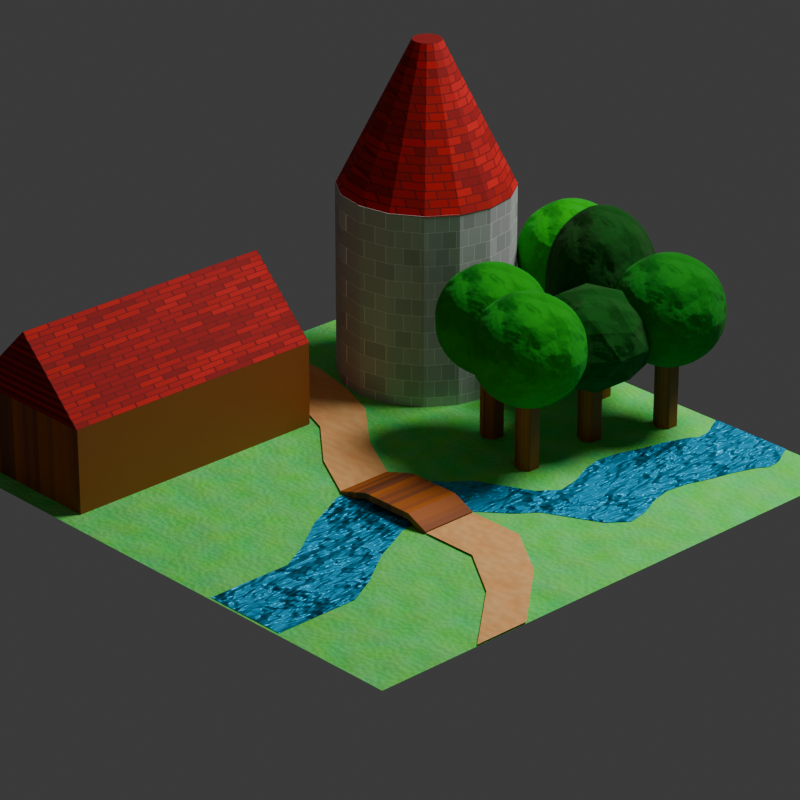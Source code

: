 # Source: icon.blend  (saved by Blender 4.0.36; exported with 4.5.12 LTS)
import bpy
from mathutils import Matrix  # noqa: F401  (used for matrix-valued properties, if any)

bpy.ops.wm.read_factory_settings(use_empty=True)
scene = bpy.context.scene
scene.name = 'Scene'

# ---- collections
col_collection = bpy.data.collections.new('Collection'); scene.collection.children.link(col_collection)

# ---- materials (node trees are filled in below, after node groups)
mat_grass = bpy.data.materials.new('Grass')
mat_grass.use_transparent_shadow = False
mat_wood_log = bpy.data.materials.new('Wood Log')
mat_wood_log.use_transparent_shadow = False
mat_red_roof_2 = bpy.data.materials.new('Red Roof 2')
mat_red_roof_2.use_transparent_shadow = False
mat_water = bpy.data.materials.new('Water')
mat_water.use_transparent_shadow = False
mat_brick = bpy.data.materials.new('Brick')
mat_brick.use_transparent_shadow = False
mat_red_roof = bpy.data.materials.new('Red Roof')
mat_red_roof.use_transparent_shadow = False
mat_tree = bpy.data.materials.new('Tree')
mat_tree.use_transparent_shadow = False
mat_road = bpy.data.materials.new('Road')
mat_road.use_transparent_shadow = False

# ---- material node trees
mat_grass.use_nodes = True; mat_grass.node_tree.nodes.clear()
_N = mat_grass.node_tree.nodes; _L = mat_grass.node_tree.links
n0 = _N.new('ShaderNodeBsdfPrincipled'); n0.name = 'Principled BSDF'; n0.location = (10, 300)
n0.inputs[2].default_value = 1.0
n0.inputs[3].default_value = 1.45
n1 = _N.new('ShaderNodeOutputMaterial'); n1.name = 'Material Output'; n1.location = (300, 300)
n2 = _N.new('ShaderNodeMix'); n2.name = 'Mix'; n2.location = (-165, 309)
n2.data_type = 'RGBA'
n2.inputs[0].default_value = 0.3
n2.inputs[6].default_value = (0.002942, 1.0, 0.0, 1.0)
n3 = _N.new('ShaderNodeBump'); n3.name = 'Bump'; n3.location = (-165, 72)
n3.inputs[0].default_value = 0.2
n3.inputs[1].default_value = 1.0
n3.inputs[2].default_value = 1.0
n4 = _N.new('ShaderNodeTexNoise'); n4.name = 'Noise Texture'; n4.location = (-384, 288)
n4.inputs[2].default_value = 23.8
n4.inputs[4].default_value = 0.5083
n4.inputs[5].default_value = 5.2
_L.new(n0.outputs[0], n1.inputs[0])
_L.new(n4.outputs[1], n2.inputs[7])
_L.new(n2.outputs[2], n0.inputs[0])
_L.new(n4.outputs[0], n3.inputs[3])
_L.new(n3.outputs[0], n0.inputs[5])
n1.is_active_output = True
mat_wood_log.use_nodes = True; mat_wood_log.node_tree.nodes.clear()
_N = mat_wood_log.node_tree.nodes; _L = mat_wood_log.node_tree.links
n0 = _N.new('ShaderNodeBsdfPrincipled'); n0.name = 'Principled BSDF'; n0.location = (10, 300)
n0.inputs[2].default_value = 0.7
n0.inputs[3].default_value = 1.45
n1 = _N.new('ShaderNodeTexBrick'); n1.name = 'Brick Texture'; n1.location = (-186, 286)
n1.inputs[1].default_value = (0.5604, 0.136, 0.003842, 1.0)
n1.inputs[2].default_value = (0.1966, 0.0521, 0.01889, 1.0)
n1.inputs[5].default_value = 0.0
n1.inputs[6].default_value = 0.0
n1.inputs[8].default_value = 11.5
n2 = _N.new('ShaderNodeMapping'); n2.name = 'Mapping'; n2.location = (-351, 221)
n2.inputs[2].default_value = (0.0, 0.0, 1.571)
n3 = _N.new('ShaderNodeTexCoord'); n3.name = 'Texture Coordinate'; n3.location = (-506, 218)
n4 = _N.new('ShaderNodeOutputMaterial'); n4.name = 'Material Output'; n4.location = (300, 300)
_L.new(n0.outputs[0], n4.inputs[0])
_L.new(n1.outputs[0], n0.inputs[0])
_L.new(n3.outputs[0], n2.inputs[0])
_L.new(n2.outputs[0], n1.inputs[0])
n4.is_active_output = True
mat_red_roof_2.use_nodes = True; mat_red_roof_2.node_tree.nodes.clear()
_N = mat_red_roof_2.node_tree.nodes; _L = mat_red_roof_2.node_tree.links
n0 = _N.new('ShaderNodeBsdfPrincipled'); n0.name = 'Principled BSDF'; n0.location = (10, 300)
n0.inputs[2].default_value = 0.8
n0.inputs[3].default_value = 1.45
n1 = _N.new('ShaderNodeOutputMaterial'); n1.name = 'Material Output'; n1.location = (300, 300)
n2 = _N.new('ShaderNodeTexBrick'); n2.name = 'Brick Texture'; n2.location = (-359, 287)
n2.inputs[1].default_value = (1.0, 1.0, 1.0, 1.0)
n2.inputs[2].default_value = (0.1511, 0.1511, 0.1511, 1.0)
n3 = _N.new('ShaderNodeMix'); n3.name = 'Mix'; n3.location = (-170, 270)
n3.data_type = 'RGBA'
n3.blend_type = 'VALUE'
n3.inputs[6].default_value = (0.4999, 0.0, 0.0, 1.0)
n4 = _N.new('ShaderNodeMapping'); n4.name = 'Mapping'; n4.location = (-549, 264)
n4.vector_type = 'TEXTURE'
n4.inputs[2].default_value = (0.0, 1.571, 0.0)
n5 = _N.new('ShaderNodeTexCoord'); n5.name = 'Texture Coordinate'; n5.location = (-741, 231)
_L.new(n0.outputs[0], n1.inputs[0])
_L.new(n4.outputs[0], n2.inputs[0])
_L.new(n3.outputs[2], n0.inputs[0])
_L.new(n2.outputs[0], n3.inputs[7])
_L.new(n5.outputs[0], n4.inputs[0])
n1.is_active_output = True
mat_water.use_nodes = True; mat_water.node_tree.nodes.clear()
_N = mat_water.node_tree.nodes; _L = mat_water.node_tree.links
n0 = _N.new('ShaderNodeBsdfPrincipled'); n0.name = 'Principled BSDF'; n0.location = (10, 300)
n0.inputs[0].default_value = (0.0, 0.577, 1.0, 1.0)
n0.inputs[1].default_value = 0.5
n0.inputs[3].default_value = 1.45
n1 = _N.new('ShaderNodeOutputMaterial'); n1.name = 'Material Output'; n1.location = (300, 300)
n2 = _N.new('ShaderNodeBump'); n2.name = 'Bump'; n2.location = (-165, 158)
n2.inputs[0].default_value = 0.8
n2.inputs[1].default_value = 1.0
n2.inputs[2].default_value = 1.0
n3 = _N.new('ShaderNodeTexNoise'); n3.name = 'Noise Texture'; n3.location = (-345, 238)
n3.inputs[3].default_value = 3.0
n3.inputs[5].default_value = 2.4
n3.inputs[8].default_value = 0.1
_L.new(n0.outputs[0], n1.inputs[0])
_L.new(n3.outputs[0], n2.inputs[3])
_L.new(n2.outputs[0], n0.inputs[5])
n1.is_active_output = True
mat_brick.use_nodes = True; mat_brick.node_tree.nodes.clear()
_N = mat_brick.node_tree.nodes; _L = mat_brick.node_tree.links
n0 = _N.new('ShaderNodeBsdfPrincipled'); n0.name = 'Principled BSDF'; n0.location = (10, 300)
n0.inputs[2].default_value = 1.0
n0.inputs[3].default_value = 1.45
n1 = _N.new('ShaderNodeOutputMaterial'); n1.name = 'Material Output'; n1.location = (300, 300)
n2 = _N.new('ShaderNodeTexBrick'); n2.name = 'Brick Texture'; n2.location = (-243, 315)
n2.inputs[1].default_value = (0.385, 0.385, 0.385, 1.0)
n2.inputs[2].default_value = (0.5343, 0.5343, 0.5343, 1.0)
n2.inputs[3].default_value = (1.0, 1.0, 1.0, 1.0)
n2.inputs[4].default_value = 12.0
n2.inputs[5].default_value = 0.01
n2.inputs[6].default_value = 0.2
n2.inputs[7].default_value = 0.1
n2.inputs[8].default_value = 0.9
n2.inputs[9].default_value = 1.0
n3 = _N.new('ShaderNodeMapping'); n3.name = 'Mapping'; n3.location = (-418, 289)
n3.inputs[2].default_value = (1.571, 1.222, 0.0)
n4 = _N.new('ShaderNodeTexCoord'); n4.name = 'Texture Coordinate'; n4.location = (-580, 256)
_L.new(n0.outputs[0], n1.inputs[0])
_L.new(n2.outputs[0], n0.inputs[0])
_L.new(n4.outputs[0], n3.inputs[0])
_L.new(n3.outputs[0], n2.inputs[0])
n1.is_active_output = True
mat_red_roof.use_nodes = True; mat_red_roof.node_tree.nodes.clear()
_N = mat_red_roof.node_tree.nodes; _L = mat_red_roof.node_tree.links
n0 = _N.new('ShaderNodeBsdfPrincipled'); n0.name = 'Principled BSDF'; n0.location = (10, 300)
n0.inputs[2].default_value = 0.8
n0.inputs[3].default_value = 1.45
n1 = _N.new('ShaderNodeOutputMaterial'); n1.name = 'Material Output'; n1.location = (300, 300)
n2 = _N.new('ShaderNodeTexBrick'); n2.name = 'Brick Texture'; n2.location = (-359, 287)
n2.inputs[1].default_value = (1.0, 1.0, 1.0, 1.0)
n2.inputs[2].default_value = (0.1511, 0.1511, 0.1511, 1.0)
n3 = _N.new('ShaderNodeMix'); n3.name = 'Mix'; n3.location = (-170, 270)
n3.data_type = 'RGBA'
n3.blend_type = 'VALUE'
n3.inputs[6].default_value = (0.4999, 0.0, 0.0, 1.0)
n4 = _N.new('ShaderNodeMapping'); n4.name = 'Mapping'; n4.location = (-549, 264)
n4.vector_type = 'TEXTURE'
n4.inputs[2].default_value = (1.571, 0.0, 1.309)
n5 = _N.new('ShaderNodeTexCoord'); n5.name = 'Texture Coordinate'; n5.location = (-741, 231)
_L.new(n0.outputs[0], n1.inputs[0])
_L.new(n4.outputs[0], n2.inputs[0])
_L.new(n3.outputs[2], n0.inputs[0])
_L.new(n2.outputs[0], n3.inputs[7])
_L.new(n5.outputs[0], n4.inputs[0])
n1.is_active_output = True
mat_tree.use_nodes = True; mat_tree.node_tree.nodes.clear()
_N = mat_tree.node_tree.nodes; _L = mat_tree.node_tree.links
n0 = _N.new('ShaderNodeBsdfPrincipled'); n0.name = 'Principled BSDF'; n0.location = (10, 300)
n0.inputs[2].default_value = 1.0
n0.inputs[3].default_value = 1.45
n1 = _N.new('ShaderNodeOutputMaterial'); n1.name = 'Material Output'; n1.location = (300, 300)
n2 = _N.new('ShaderNodeMix'); n2.name = 'Mix'; n2.location = (-215, 280)
n2.data_type = 'RGBA'
n2.blend_type = 'MULTIPLY'
n2.inputs[0].default_value = 1.0
n2.inputs[6].default_value = (0.0, 0.4994, 0.02826, 1.0)
n3 = _N.new('ShaderNodeValToRGB'); n3.name = 'Color Ramp'; n3.location = (-489, 255)
while len(n3.color_ramp.elements) > 1: n3.color_ramp.elements.remove(n3.color_ramp.elements[-1])
n3.color_ramp.elements[0].position = 0.0; n3.color_ramp.elements[0].color = (0.003609, 1.0, 0.0, 1.0)
_e = n3.color_ramp.elements.new(0.2818); _e.color = (1.0, 0.01648, 0.006116, 1.0)
_e = n3.color_ramp.elements.new(0.7273); _e.color = (1.0, 0.9466, 0.05913, 1.0)
_e = n3.color_ramp.elements.new(1.0); _e.color = (0.0, 0.2005, 0.003225, 1.0)
n4 = _N.new('ShaderNodeObjectInfo'); n4.name = 'Object Info'; n4.location = (-668, 238)
n5 = _N.new('ShaderNodeBump'); n5.name = 'Bump'; n5.location = (-214, 28)
n5.width = 176
n5.inputs[0].default_value = 0.22
n5.inputs[1].default_value = 1.0
n5.inputs[2].default_value = 1.0
n6 = _N.new('ShaderNodeTexNoise'); n6.name = 'Noise Texture'; n6.location = (-402, 27)
n6.inputs[3].default_value = 3.0
n6.inputs[4].default_value = 0.2
n6.inputs[5].default_value = 2.6
n6.inputs[8].default_value = 0.1
_L.new(n0.outputs[0], n1.inputs[0])
_L.new(n2.outputs[2], n0.inputs[0])
_L.new(n4.outputs[5], n3.inputs[0])
_L.new(n3.outputs[0], n2.inputs[7])
_L.new(n6.outputs[0], n5.inputs[3])
_L.new(n5.outputs[0], n0.inputs[5])
n1.is_active_output = True
mat_road.use_nodes = True; mat_road.node_tree.nodes.clear()
_N = mat_road.node_tree.nodes; _L = mat_road.node_tree.links
n0 = _N.new('ShaderNodeOutputMaterial'); n0.name = 'Material Output'; n0.location = (300, 300)
n1 = _N.new('ShaderNodeBsdfPrincipled'); n1.name = 'Principled BSDF'; n1.location = (10, 300)
n1.inputs[2].default_value = 1.0
n1.inputs[3].default_value = 1.45
n2 = _N.new('ShaderNodeMix'); n2.name = 'Mix'; n2.location = (-185, 254)
n2.data_type = 'RGBA'
n2.blend_type = 'SOFT_LIGHT'
n2.inputs[6].default_value = (1.0, 0.4988, 0.1744, 1.0)
n3 = _N.new('ShaderNodeBump'); n3.name = 'Bump'; n3.location = (-189, -4)
n3.inputs[0].default_value = 0.1
n3.inputs[1].default_value = 1.0
n3.inputs[2].default_value = 1.0
n4 = _N.new('ShaderNodeTexNoise'); n4.name = 'Noise Texture'; n4.location = (-386, 192)
n4.noise_dimensions = '2D'
n4.inputs[4].default_value = 0.85
_L.new(n1.outputs[0], n0.inputs[0])
_L.new(n2.outputs[2], n1.inputs[0])
_L.new(n4.outputs[0], n2.inputs[7])
_L.new(n4.outputs[0], n3.inputs[3])
_L.new(n3.outputs[0], n1.inputs[5])
n0.is_active_output = True

# ---- world
world_world = bpy.data.worlds.new('World'); scene.world = world_world
world_world.use_nodes = True; world_world.node_tree.nodes.clear()
_N = world_world.node_tree.nodes; _L = world_world.node_tree.links
n0 = _N.new('ShaderNodeOutputWorld'); n0.name = 'World Output'; n0.location = (300, 300)
n1 = _N.new('ShaderNodeBackground'); n1.name = 'Background'; n1.location = (10, 300)
n1.inputs[0].default_value = (0.05088, 0.05088, 0.05088, 1.0)
_L.new(n1.outputs[0], n0.inputs[0])
n0.is_active_output = True
world_world.color = (0.05088, 0.05088, 0.05088)
world_world.use_sun_shadow = False
world_world.sun_shadow_jitter_overblur = 0.0

# ---- cameras
cam_camera = bpy.data.cameras.new('Camera')
cam_camera.clip_end = 100.0
cam_camera.lens = 160.0
cam_camera.ortho_scale = 7.314

# ---- lights
light_light = bpy.data.lights.new('Light', 'POINT')
light_light.transmission_factor = 0.0
light_light.use_soft_falloff = False
light_light.energy = 800.0
light_light.shadow_soft_size = 1.0
light_light.shadow_maximum_resolution = 0.006
light_light.use_absolute_resolution = True

# ---- meshes
me_plane = bpy.data.meshes.new('Plane')
me_plane.from_pydata([(-1.0, -1.0, 0.0), (1.0, -1.0, 0.0), (-1.0, 1.0, 0.0), (1.0, 1.0, 0.0)], [], [(0, 1, 3, 2)])
_uv = me_plane.uv_layers.new(name='UVMap')
_uv.uv.foreach_set('vector', [0.0, 0.0, 1.0, 0.0, 1.0, 1.0, 0.0, 1.0])
me_plane.materials.append(mat_grass)
me_plane.update()
me_cube = bpy.data.meshes.new('Cube')
me_cube.from_pydata([(-0.25, -0.25, -0.25), (-0.25, -0.25, 0.25), (-0.25, 0.25, -0.25), (-0.25, 0.25, 0.25), (0.25, -0.25, -0.25), (0.25, -0.25, 0.25), (0.25, 0.25, -0.25), (0.25, 0.25, 0.25)], [], [(0, 1, 3, 2), (2, 3, 7, 6), (6, 7, 5, 4), (4, 5, 1, 0), (2, 6, 4, 0), (7, 3, 1, 5)])
_uv = me_cube.uv_layers.new(name='UVMap')
_uv.uv.foreach_set('vector', [0.375, 0.0, 0.625, 0.0, 0.625, 0.25, 0.375, 0.25, 0.375, 0.25, 0.625, 0.25, 0.625, 0.5, 0.375, 0.5, 0.375, 0.5, 0.625, 0.5, 0.625, 0.75, 0.375, 0.75, 0.375, 0.75, 0.625, 0.75, 0.625, 1.0, 0.375, 1.0, 0.125, 0.5, 0.375, 0.5, 0.375, 0.75, 0.125, 0.75, 0.625, 0.5, 0.875, 0.5, 0.875, 0.75, 0.625, 0.75])
me_cube.materials.append(mat_wood_log)
me_cube.update()
me_plane_001 = bpy.data.meshes.new('Plane.001')
me_plane_001.from_pydata([(-0.25, -0.25, 0.0), (0.25, -0.25, 0.0), (0.0, -0.001804, 1.101e-08), (-0.25, -0.25, 0.9532), (0.25, -0.25, 0.9532), (0.0, -0.001804, 0.9532)], [], [(0, 2, 1), (3, 4, 5), (1, 2, 5, 4), (0, 1, 4, 3), (2, 0, 3, 5)])
_uv = me_plane_001.uv_layers.new(name='UVMap')
_uv.uv.foreach_set('vector', [7.068e-05, 0.5, 0.35, 0.9999, 0.35, 7.068e-05, 1.0, 0.5, 0.65, 7.068e-05, 0.65, 0.9999, 0.35, 7.068e-05, 0.35, 0.9999, 0.65, 0.9999, 0.65, 7.068e-05, 7.068e-05, 0.5, 0.35, 7.068e-05, 0.65, 7.068e-05, 1.0, 0.5, 0.35, 0.9999, 7.068e-05, 0.5, 1.0, 0.5, 0.65, 0.9999])
me_plane_001.materials.append(mat_red_roof_2)
me_plane_001.update()
me_plane_003 = bpy.data.meshes.new('Plane.003')
me_plane_003.from_pydata([(-0.15, -0.15, 0.0), (0.15, -0.15, 0.0), (-0.15, 0.15, 0.0), (0.15, 0.15, 0.0), (-0.2053, 0.2577, 0.0), (0.09468, 0.2577, 0.0), (-0.3029, 0.399, 0.0), (-0.002866, 0.399, 0.0), (-0.3553, 0.5125, 0.0), (-0.05528, 0.5125, 0.0), (-0.38, 0.5591, 0.0), (-0.08003, 0.5591, 0.0), (-0.3888, 0.6697, 0.0), (-0.08876, 0.6697, 0.0), (-0.3713, 0.7658, 0.0), (-0.07129, 0.7658, 0.0), (-0.2679, 0.8503, 0.0), (0.03207, 0.8503, 0.0), (-0.2272, 0.8852, 0.0), (0.07284, 0.8852, 0.0), (-0.1762, 0.9507, 0.0), (0.1238, 0.9507, 0.0), (-0.1049, 0.9871, 0.0), (0.1951, 0.9871, 0.0), (0.008689, 1.044, 0.0), (0.3087, 1.044, 0.0), (0.05964, 1.109, 0.0), (0.3596, 1.109, 0.0), (0.04509, 1.187, 0.0), (0.3451, 1.187, 0.0), (0.007234, 1.274, 0.0), (0.3072, 1.274, 0.0), (-0.008781, 1.344, 0.0), (0.2912, 1.344, 0.0), (0.00141, 1.427, 0.0), (0.3014, 1.427, 0.0), (0.02907, 1.513, 0.0), (0.3291, 1.513, 0.0), (0.04509, 1.584, 0.0), (0.3451, 1.584, 0.0), (0.07566, 1.673, 0.0), (0.3757, 1.673, 0.0), (0.0975, 1.706, 0.0), (0.3975, 1.706, 0.0), (0.09459, 1.746, 0.0), (0.3946, 1.746, 0.0), (0.08439, 1.773, 0.0), (0.3844, 1.773, 0.0), (0.07129, 1.795, 0.0), (0.3713, 1.795, 0.0), (0.048, 1.842, 0.0), (0.348, 1.842, 0.0)], [], [(0, 1, 3, 2), (2, 3, 5, 4), (4, 5, 7, 6), (6, 7, 9, 8), (8, 9, 11, 10), (10, 11, 13, 12), (12, 13, 15, 14), (14, 15, 17, 16), (16, 17, 19, 18), (18, 19, 21, 20), (20, 21, 23, 22), (22, 23, 25, 24), (24, 25, 27, 26), (26, 27, 29, 28), (28, 29, 31, 30), (30, 31, 33, 32), (32, 33, 35, 34), (34, 35, 37, 36), (36, 37, 39, 38), (38, 39, 41, 40), (40, 41, 43, 42), (42, 43, 45, 44), (44, 45, 47, 46), (46, 47, 49, 48), (48, 49, 51, 50)])
_uv = me_plane_003.uv_layers.new(name='UVMap')
_uv.uv.foreach_set('vector', [0.0, 0.0, 1.0, 0.0, 1.0, 1.0, 0.0, 1.0, 0.0, 1.0, 1.0, 1.0, 1.0, 1.0, 0.0, 1.0, 0.0, 1.0, 1.0, 1.0, 1.0, 1.0, 0.0, 1.0, 0.0, 1.0, 1.0, 1.0, 1.0, 1.0, 0.0, 1.0, 0.0, 1.0, 1.0, 1.0, 1.0, 1.0, 0.0, 1.0, 0.0, 1.0, 1.0, 1.0, 1.0, 1.0, 0.0, 1.0, 0.0, 1.0, 1.0, 1.0, 1.0, 1.0, 0.0, 1.0, 0.0, 1.0, 1.0, 1.0, 1.0, 1.0, 0.0, 1.0, 0.0, 1.0, 1.0, 1.0, 1.0, 1.0, 0.0, 1.0, 0.0, 1.0, 1.0, 1.0, 1.0, 1.0, 0.0, 1.0, 0.0, 1.0, 1.0, 1.0, 1.0, 1.0, 0.0, 1.0, 0.0, 1.0, 1.0, 1.0, 1.0, 1.0, 0.0, 1.0, 0.0, 1.0, 1.0, 1.0, 1.0, 1.0, 0.0, 1.0, 0.0, 1.0, 1.0, 1.0, 1.0, 1.0, 0.0, 1.0, 0.0, 1.0, 1.0, 1.0, 1.0, 1.0, 0.0, 1.0, 0.0, 1.0, 1.0, 1.0, 1.0, 1.0, 0.0, 1.0, 0.0, 1.0, 1.0, 1.0, 1.0, 1.0, 0.0, 1.0, 0.0, 1.0, 1.0, 1.0, 1.0, 1.0, 0.0, 1.0, 0.0, 1.0, 1.0, 1.0, 1.0, 1.0, 0.0, 1.0, 0.0, 1.0, 1.0, 1.0, 1.0, 1.0, 0.0, 1.0, 0.0, 1.0, 1.0, 1.0, 1.0, 1.0, 0.0, 1.0, 0.0, 1.0, 1.0, 1.0, 1.0, 1.0, 0.0, 1.0, 0.0, 1.0, 1.0, 1.0, 1.0, 1.0, 0.0, 1.0, 0.0, 1.0, 1.0, 1.0, 1.0, 1.0, 0.0, 1.0, 0.0, 1.0, 1.0, 1.0, 1.0, 1.0, 0.0, 1.0])
me_plane_003.materials.append(mat_water)
me_plane_003.update()
me_cylinder = bpy.data.meshes.new('Cylinder')
me_cylinder.from_pydata([(0.0, 0.3, -0.35), (0.0, 0.3, 0.35), (0.1148, 0.2772, -0.35), (0.1148, 0.2772, 0.35), (0.2121, 0.2121, -0.35), (0.2121, 0.2121, 0.35), (0.2772, 0.1148, -0.35), (0.2772, 0.1148, 0.35), (0.3, 0.0, -0.35), (0.3, 0.0, 0.35), (0.2772, -0.1148, -0.35), (0.2772, -0.1148, 0.35), (0.2121, -0.2121, -0.35), (0.2121, -0.2121, 0.35), (0.1148, -0.2772, -0.35), (0.1148, -0.2772, 0.35), (0.0, -0.3, -0.35), (0.0, -0.3, 0.35), (-0.1148, -0.2772, -0.35), (-0.1148, -0.2772, 0.35), (-0.2121, -0.2121, -0.35), (-0.2121, -0.2121, 0.35), (-0.2772, -0.1148, -0.35), (-0.2772, -0.1148, 0.35), (-0.3, 0.0, -0.35), (-0.3, 0.0, 0.35), (-0.2772, 0.1148, -0.35), (-0.2772, 0.1148, 0.35), (-0.2121, 0.2121, -0.35), (-0.2121, 0.2121, 0.35), (-0.1148, 0.2772, -0.35), (-0.1148, 0.2772, 0.35)], [], [(0, 1, 3, 2), (2, 3, 5, 4), (4, 5, 7, 6), (6, 7, 9, 8), (8, 9, 11, 10), (10, 11, 13, 12), (12, 13, 15, 14), (14, 15, 17, 16), (16, 17, 19, 18), (18, 19, 21, 20), (20, 21, 23, 22), (22, 23, 25, 24), (24, 25, 27, 26), (26, 27, 29, 28), (3, 1, 31, 29, 27, 25, 23, 21, 19, 17, 15, 13, 11, 9, 7, 5), (28, 29, 31, 30), (30, 31, 1, 0), (0, 2, 4, 6, 8, 10, 12, 14, 16, 18, 20, 22, 24, 26, 28, 30)])
_uv = me_cylinder.uv_layers.new(name='UVMap')
_uv.uv.foreach_set('vector', [1.0, 0.5, 1.0, 1.0, 0.9375, 1.0, 0.9375, 0.5, 0.9375, 0.5, 0.9375, 1.0, 0.875, 1.0, 0.875, 0.5, 0.875, 0.5, 0.875, 1.0, 0.8125, 1.0, 0.8125, 0.5, 0.8125, 0.5, 0.8125, 1.0, 0.75, 1.0, 0.75, 0.5, 0.75, 0.5, 0.75, 1.0, 0.6875, 1.0, 0.6875, 0.5, 0.6875, 0.5, 0.6875, 1.0, 0.625, 1.0, 0.625, 0.5, 0.625, 0.5, 0.625, 1.0, 0.5625, 1.0, 0.5625, 0.5, 0.5625, 0.5, 0.5625, 1.0, 0.5, 1.0, 0.5, 0.5, 0.5, 0.5, 0.5, 1.0, 0.4375, 1.0, 0.4375, 0.5, 0.4375, 0.5, 0.4375, 1.0, 0.375, 1.0, 0.375, 0.5, 0.375, 0.5, 0.375, 1.0, 0.3125, 1.0, 0.3125, 0.5, 0.3125, 0.5, 0.3125, 1.0, 0.25, 1.0, 0.25, 0.5, 0.25, 0.5, 0.25, 1.0, 0.1875, 1.0, 0.1875, 0.5, 0.1875, 0.5, 0.1875, 1.0, 0.125, 1.0, 0.125, 0.5, 0.3418, 0.4717, 0.25, 0.49, 0.1582, 0.4717, 0.08029, 0.4197, 0.02827, 0.3418, 0.01, 0.25, 0.02827, 0.1582, 0.08029, 0.08029, 0.1582, 0.02827, 0.25, 0.01, 0.3418, 0.02827, 0.4197, 0.08029, 0.4717, 0.1582, 0.49, 0.25, 0.4717, 0.3418, 0.4197, 0.4197, 0.125, 0.5, 0.125, 1.0, 0.0625, 1.0, 0.0625, 0.5, 0.0625, 0.5, 0.0625, 1.0, 0.0, 1.0, 0.0, 0.5, 0.75, 0.49, 0.8418, 0.4717, 0.9197, 0.4197, 0.9717, 0.3418, 0.99, 0.25, 0.9717, 0.1582, 0.9197, 0.08029, 0.8418, 0.02827, 0.75, 0.01, 0.6582, 0.02827, 0.5803, 0.08029, 0.5283, 0.1582, 0.51, 0.25, 0.5283, 0.3418, 0.5803, 0.4197, 0.6582, 0.4717])
me_cylinder.materials.append(mat_brick)
me_cylinder.update()
me_cone = bpy.data.meshes.new('Cone')
me_cone.from_pydata([(0.0, 0.3, -0.25), (0.0, 0.05, 0.25), (0.1148, 0.2772, -0.25), (0.01913, 0.04619, 0.25), (0.2121, 0.2121, -0.25), (0.03536, 0.03536, 0.25), (0.2772, 0.1148, -0.25), (0.04619, 0.01913, 0.25), (0.3, 0.0, -0.25), (0.05, 0.0, 0.25), (0.2772, -0.1148, -0.25), (0.04619, -0.01913, 0.25), (0.2121, -0.2121, -0.25), (0.03536, -0.03536, 0.25), (0.1148, -0.2772, -0.25), (0.01913, -0.04619, 0.25), (0.0, -0.3, -0.25), (0.0, -0.05, 0.25), (-0.1148, -0.2772, -0.25), (-0.01913, -0.04619, 0.25), (-0.2121, -0.2121, -0.25), (-0.03536, -0.03536, 0.25), (-0.2772, -0.1148, -0.25), (-0.04619, -0.01913, 0.25), (-0.3, 0.0, -0.25), (-0.05, 0.0, 0.25), (-0.2772, 0.1148, -0.25), (-0.04619, 0.01913, 0.25), (-0.2121, 0.2121, -0.25), (-0.03536, 0.03536, 0.25), (-0.1148, 0.2772, -0.25), (-0.01913, 0.04619, 0.25)], [], [(0, 1, 3, 2), (2, 3, 5, 4), (4, 5, 7, 6), (6, 7, 9, 8), (8, 9, 11, 10), (10, 11, 13, 12), (12, 13, 15, 14), (14, 15, 17, 16), (16, 17, 19, 18), (18, 19, 21, 20), (20, 21, 23, 22), (22, 23, 25, 24), (24, 25, 27, 26), (26, 27, 29, 28), (3, 1, 31, 29, 27, 25, 23, 21, 19, 17, 15, 13, 11, 9, 7, 5), (28, 29, 31, 30), (30, 31, 1, 0), (0, 2, 4, 6, 8, 10, 12, 14, 16, 18, 20, 22, 24, 26, 28, 30)])
_uv = me_cone.uv_layers.new(name='UVMap')
_uv.uv.foreach_set('vector', [0.5, 0.0001648, 0.0001648, 0.0001648, 0.0001648, 0.06264, 0.5, 0.06264, 0.5, 0.06264, 0.0001648, 0.06264, 0.0001648, 0.1251, 0.5, 0.1251, 0.5, 0.1251, 0.0001648, 0.1251, 0.0001648, 0.1876, 0.5, 0.1876, 0.5, 0.1876, 0.0001648, 0.1876, 0.0001648, 0.2501, 0.5, 0.2501, 0.5, 0.2501, 0.0001648, 0.2501, 0.0001648, 0.3126, 0.5, 0.3126, 0.5, 0.3126, 0.0001648, 0.3126, 0.0001648, 0.375, 0.5, 0.375, 0.5, 0.375, 0.0001648, 0.375, 0.0001648, 0.4375, 0.5, 0.4375, 0.5, 0.4375, 0.0001648, 0.4375, 0.0001648, 0.5, 0.5, 0.5, 0.5, 0.5, 0.0001648, 0.5, 0.0001648, 0.5625, 0.5, 0.5625, 0.5, 0.5625, 0.0001648, 0.5625, 0.0001648, 0.625, 0.5, 0.625, 0.5, 0.625, 0.0001648, 0.625, 0.0001649, 0.6874, 0.5, 0.6874, 0.5, 0.6874, 0.0001649, 0.6874, 0.0001649, 0.7499, 0.5, 0.7499, 0.5, 0.7499, 0.0001649, 0.7499, 0.0001649, 0.8124, 0.5, 0.8124, 0.5, 0.8124, 0.0001649, 0.8124, 0.0001649, 0.8749, 0.5, 0.8749, 0.5003, 0.7532, 0.5362, 0.8397, 0.6023, 0.9059, 0.6888, 0.9417, 0.7824, 0.9417, 0.8689, 0.9059, 0.9351, 0.8397, 0.971, 0.7532, 0.971, 0.6596, 0.9351, 0.5731, 0.8689, 0.5069, 0.7824, 0.4711, 0.6888, 0.4711, 0.6023, 0.5069, 0.5362, 0.5731, 0.5003, 0.6596, 0.5, 0.8749, 0.0001649, 0.8749, 0.0001649, 0.9374, 0.5, 0.9374, 0.5, 0.9374, 0.0001649, 0.9374, 0.0001649, 0.9998, 0.5, 0.9998, 0.6023, 0.435, 0.5362, 0.3688, 0.5003, 0.2823, 0.5003, 0.1887, 0.5362, 0.1022, 0.6023, 0.03599, 0.6888, 0.0001649, 0.7824, 0.0001648, 0.8689, 0.03599, 0.9351, 0.1022, 0.971, 0.1887, 0.971, 0.2823, 0.9351, 0.3688, 0.8689, 0.435, 0.7824, 0.4708, 0.6888, 0.4708])
me_cone.materials.append(mat_red_roof)
me_cone.update()
me_cube_001 = bpy.data.meshes.new('Cube.001')
me_cube_001.from_pydata([(-0.1, -0.1, -0.1), (-0.1, -0.1, 0.1), (-0.1, 0.1, -0.1), (-0.1, 0.1, 0.1), (0.01874, -0.1, 0.2435), (0.01874, -0.1, 0.4435), (0.01874, 0.1, 0.2435), (0.01874, 0.1, 0.4435), (0.2097, -0.1, 0.2435), (0.2097, -0.1, 0.4435), (0.2097, 0.1, 0.2435), (0.2097, 0.1, 0.4435), (0.2866, -0.1, -0.08037), (0.2866, -0.1, 0.1196), (0.2866, 0.1, -0.08037), (0.2866, 0.1, 0.1196)], [], [(0, 1, 3, 2), (2, 3, 7, 6), (7, 5, 9, 11), (4, 5, 1, 0), (2, 6, 4, 0), (7, 3, 1, 5), (10, 11, 15, 14), (6, 7, 11, 10), (5, 4, 8, 9), (4, 6, 10, 8), (14, 15, 13, 12), (9, 8, 12, 13), (8, 10, 14, 12), (11, 9, 13, 15)])
_uv = me_cube_001.uv_layers.new(name='UVMap')
_uv.uv.foreach_set('vector', [0.375, 0.0, 0.625, 0.0, 0.625, 0.25, 0.375, 0.25, 0.375, 0.25, 0.625, 0.25, 0.625, 0.5, 0.375, 0.5, 0.625, 0.5, 0.625, 0.75, 0.625, 0.75, 0.625, 0.5, 0.375, 0.75, 0.625, 0.75, 0.625, 1.0, 0.375, 1.0, 0.125, 0.5, 0.375, 0.5, 0.375, 0.75, 0.125, 0.75, 0.625, 0.5, 0.875, 0.5, 0.875, 0.75, 0.625, 0.75, 0.375, 0.5, 0.625, 0.5, 0.625, 0.5, 0.375, 0.5, 0.375, 0.5, 0.625, 0.5, 0.625, 0.5, 0.375, 0.5, 0.625, 0.75, 0.375, 0.75, 0.375, 0.75, 0.625, 0.75, 0.375, 0.75, 0.375, 0.5, 0.375, 0.5, 0.375, 0.75, 0.375, 0.5, 0.625, 0.5, 0.625, 0.75, 0.375, 0.75, 0.625, 0.75, 0.375, 0.75, 0.375, 0.75, 0.625, 0.75, 0.375, 0.75, 0.375, 0.5, 0.375, 0.5, 0.375, 0.75, 0.625, 0.5, 0.625, 0.75, 0.625, 0.75, 0.625, 0.5])
me_cube_001.materials.append(mat_wood_log)
me_cube_001.update()
me_cylinder_001 = bpy.data.meshes.new('Cylinder.001')
me_cylinder_001.from_pydata([(0.0, 0.04, -0.125), (0.0, 0.04, 0.125), (0.03464, 0.02, -0.125), (0.03464, 0.02, 0.125), (0.03464, -0.02, -0.125), (0.03464, -0.02, 0.125), (0.0, -0.04, -0.125), (0.0, -0.04, 0.125), (-0.03464, -0.02, -0.125), (-0.03464, -0.02, 0.125), (-0.03464, 0.02, -0.125), (-0.03464, 0.02, 0.125)], [], [(0, 1, 3, 2), (2, 3, 5, 4), (4, 5, 7, 6), (6, 7, 9, 8), (3, 1, 11, 9, 7, 5), (8, 9, 11, 10), (10, 11, 1, 0), (0, 2, 4, 6, 8, 10)])
_uv = me_cylinder_001.uv_layers.new(name='UVMap')
_uv.uv.foreach_set('vector', [1.0, 0.5, 1.0, 1.0, 0.8333, 1.0, 0.8333, 0.5, 0.8333, 0.5, 0.8333, 1.0, 0.6667, 1.0, 0.6667, 0.5, 0.6667, 0.5, 0.6667, 1.0, 0.5, 1.0, 0.5, 0.5, 0.5, 0.5, 0.5, 1.0, 0.3333, 1.0, 0.3333, 0.5, 0.4578, 0.37, 0.25, 0.49, 0.04215, 0.37, 0.04215, 0.13, 0.25, 0.01, 0.4578, 0.13, 0.3333, 0.5, 0.3333, 1.0, 0.1667, 1.0, 0.1667, 0.5, 0.1667, 0.5, 0.1667, 1.0, -8.941e-08, 1.0, -8.941e-08, 0.5, 0.75, 0.49, 0.9578, 0.37, 0.9578, 0.13, 0.75, 0.01, 0.5422, 0.13, 0.5422, 0.37])
me_cylinder_001.materials.append(mat_wood_log)
me_cylinder_001.update()
me_icosphere = bpy.data.meshes.new('Icosphere')
me_icosphere.from_pydata([(0.0, 0.0, -0.2), (0.1447, -0.1051, -0.08944), (-0.05528, -0.1701, -0.08944), (-0.1789, 0.0, -0.08944), (-0.05528, 0.1701, -0.08944), (0.1447, 0.1051, -0.08944), (0.05528, -0.1701, 0.08944), (-0.1447, -0.1051, 0.08944), (-0.1447, 0.1051, 0.08944), (0.05528, 0.1701, 0.08944), (0.1789, 0.0, 0.08944), (0.0, 0.0, 0.2), (-0.03249, -0.1, -0.1701), (0.08506, -0.0618, -0.1701), (0.05257, -0.1618, -0.1051), (0.1701, 0.0, -0.1051), (0.08506, 0.0618, -0.1701), (-0.1051, 0.0, -0.1701), (-0.1376, -0.1, -0.1051), (-0.03249, 0.1, -0.1701), (-0.1376, 0.1, -0.1051), (0.05257, 0.1618, -0.1051), (0.1902, -0.0618, 0.0), (0.1902, 0.0618, 0.0), (0.0, -0.2, 0.0), (0.1176, -0.1618, 0.0), (-0.1902, -0.0618, 0.0), (-0.1176, -0.1618, 0.0), (-0.1176, 0.1618, 0.0), (-0.1902, 0.0618, 0.0), (0.1176, 0.1618, 0.0), (0.0, 0.2, 0.0), (0.1376, -0.1, 0.1051), (-0.05257, -0.1618, 0.1051), (-0.1701, 0.0, 0.1051), (-0.05257, 0.1618, 0.1051), (0.1376, 0.1, 0.1051), (0.03249, -0.1, 0.1701), (0.1051, 0.0, 0.1701), (-0.08506, -0.0618, 0.1701), (-0.08506, 0.0618, 0.1701), (0.03249, 0.1, 0.1701)], [], [(0, 13, 12), (1, 13, 15), (0, 12, 17), (0, 17, 19), (0, 19, 16), (1, 15, 22), (2, 14, 24), (3, 18, 26), (4, 20, 28), (5, 21, 30), (1, 22, 25), (2, 24, 27), (3, 26, 29), (4, 28, 31), (5, 30, 23), (6, 32, 37), (7, 33, 39), (8, 34, 40), (9, 35, 41), (10, 36, 38), (38, 41, 11), (38, 36, 41), (36, 9, 41), (41, 40, 11), (41, 35, 40), (35, 8, 40), (40, 39, 11), (40, 34, 39), (34, 7, 39), (39, 37, 11), (39, 33, 37), (33, 6, 37), (37, 38, 11), (37, 32, 38), (32, 10, 38), (23, 36, 10), (23, 30, 36), (30, 9, 36), (31, 35, 9), (31, 28, 35), (28, 8, 35), (29, 34, 8), (29, 26, 34), (26, 7, 34), (27, 33, 7), (27, 24, 33), (24, 6, 33), (25, 32, 6), (25, 22, 32), (22, 10, 32), (30, 31, 9), (30, 21, 31), (21, 4, 31), (28, 29, 8), (28, 20, 29), (20, 3, 29), (26, 27, 7), (26, 18, 27), (18, 2, 27), (24, 25, 6), (24, 14, 25), (14, 1, 25), (22, 23, 10), (22, 15, 23), (15, 5, 23), (16, 21, 5), (16, 19, 21), (19, 4, 21), (19, 20, 4), (19, 17, 20), (17, 3, 20), (17, 18, 3), (17, 12, 18), (12, 2, 18), (15, 16, 5), (15, 13, 16), (13, 0, 16), (12, 14, 2), (12, 13, 14), (13, 1, 14)])
_uv = me_icosphere.uv_layers.new(name='UVMap')
_uv.uv.foreach_set('vector', [0.1818, 0.0, 0.2273, 0.07873, 0.1364, 0.07873, 0.2727, 0.1575, 0.3182, 0.07873, 0.3636, 0.1575, 0.9091, 0.0, 0.9545, 0.07873, 0.8636, 0.07873, 0.7273, 0.0, 0.7727, 0.07873, 0.6818, 0.07873, 0.5455, 0.0, 0.5909, 0.07873, 0.5, 0.07873, 0.2727, 0.1575, 0.3636, 0.1575, 0.3182, 0.2362, 0.09091, 0.1575, 0.1818, 0.1575, 0.1364, 0.2362, 0.8182, 0.1575, 0.9091, 0.1575, 0.8636, 0.2362, 0.6364, 0.1575, 0.7273, 0.1575, 0.6818, 0.2362, 0.4545, 0.1575, 0.5455, 0.1575, 0.5, 0.2362, 0.2727, 0.1575, 0.3182, 0.2362, 0.2273, 0.2362, 0.09091, 0.1575, 0.1364, 0.2362, 0.04546, 0.2362, 0.8182, 0.1575, 0.8636, 0.2362, 0.7727, 0.2362, 0.6364, 0.1575, 0.6818, 0.2362, 0.5909, 0.2362, 0.4545, 0.1575, 0.5, 0.2362, 0.4091, 0.2362, 0.1818, 0.3149, 0.2727, 0.3149, 0.2273, 0.3937, 0.0, 0.3149, 0.09091, 0.3149, 0.04546, 0.3937, 0.7273, 0.3149, 0.8182, 0.3149, 0.7727, 0.3937, 0.5455, 0.3149, 0.6364, 0.3149, 0.5909, 0.3937, 0.3636, 0.3149, 0.4545, 0.3149, 0.4091, 0.3937, 0.4091, 0.3937, 0.5, 0.3937, 0.4545, 0.4724, 0.4091, 0.3937, 0.4545, 0.3149, 0.5, 0.3937, 0.4545, 0.3149, 0.5455, 0.3149, 0.5, 0.3937, 0.5909, 0.3937, 0.6818, 0.3937, 0.6364, 0.4724, 0.5909, 0.3937, 0.6364, 0.3149, 0.6818, 0.3937, 0.6364, 0.3149, 0.7273, 0.3149, 0.6818, 0.3937, 0.7727, 0.3937, 0.8636, 0.3937, 0.8182, 0.4724, 0.7727, 0.3937, 0.8182, 0.3149, 0.8636, 0.3937, 0.8182, 0.3149, 0.9091, 0.3149, 0.8636, 0.3937, 0.04546, 0.3937, 0.1364, 0.3937, 0.09091, 0.4724, 0.04546, 0.3937, 0.09091, 0.3149, 0.1364, 0.3937, 0.09091, 0.3149, 0.1818, 0.3149, 0.1364, 0.3937, 0.2273, 0.3937, 0.3182, 0.3937, 0.2727, 0.4724, 0.2273, 0.3937, 0.2727, 0.3149, 0.3182, 0.3937, 0.2727, 0.3149, 0.3636, 0.3149, 0.3182, 0.3937, 0.4091, 0.2362, 0.4545, 0.3149, 0.3636, 0.3149, 0.4091, 0.2362, 0.5, 0.2362, 0.4545, 0.3149, 0.5, 0.2362, 0.5455, 0.3149, 0.4545, 0.3149, 0.5909, 0.2362, 0.6364, 0.3149, 0.5455, 0.3149, 0.5909, 0.2362, 0.6818, 0.2362, 0.6364, 0.3149, 0.6818, 0.2362, 0.7273, 0.3149, 0.6364, 0.3149, 0.7727, 0.2362, 0.8182, 0.3149, 0.7273, 0.3149, 0.7727, 0.2362, 0.8636, 0.2362, 0.8182, 0.3149, 0.8636, 0.2362, 0.9091, 0.3149, 0.8182, 0.3149, 0.04546, 0.2362, 0.09091, 0.3149, 0.0, 0.3149, 0.04546, 0.2362, 0.1364, 0.2362, 0.09091, 0.3149, 0.1364, 0.2362, 0.1818, 0.3149, 0.09091, 0.3149, 0.2273, 0.2362, 0.2727, 0.3149, 0.1818, 0.3149, 0.2273, 0.2362, 0.3182, 0.2362, 0.2727, 0.3149, 0.3182, 0.2362, 0.3636, 0.3149, 0.2727, 0.3149, 0.5, 0.2362, 0.5909, 0.2362, 0.5455, 0.3149, 0.5, 0.2362, 0.5455, 0.1575, 0.5909, 0.2362, 0.5455, 0.1575, 0.6364, 0.1575, 0.5909, 0.2362, 0.6818, 0.2362, 0.7727, 0.2362, 0.7273, 0.3149, 0.6818, 0.2362, 0.7273, 0.1575, 0.7727, 0.2362, 0.7273, 0.1575, 0.8182, 0.1575, 0.7727, 0.2362, 0.8636, 0.2362, 0.9545, 0.2362, 0.9091, 0.3149, 0.8636, 0.2362, 0.9091, 0.1575, 0.9545, 0.2362, 0.9091, 0.1575, 1.0, 0.1575, 0.9545, 0.2362, 0.1364, 0.2362, 0.2273, 0.2362, 0.1818, 0.3149, 0.1364, 0.2362, 0.1818, 0.1575, 0.2273, 0.2362, 0.1818, 0.1575, 0.2727, 0.1575, 0.2273, 0.2362, 0.3182, 0.2362, 0.4091, 0.2362, 0.3636, 0.3149, 0.3182, 0.2362, 0.3636, 0.1575, 0.4091, 0.2362, 0.3636, 0.1575, 0.4545, 0.1575, 0.4091, 0.2362, 0.5, 0.07873, 0.5455, 0.1575, 0.4545, 0.1575, 0.5, 0.07873, 0.5909, 0.07873, 0.5455, 0.1575, 0.5909, 0.07873, 0.6364, 0.1575, 0.5455, 0.1575, 0.6818, 0.07873, 0.7273, 0.1575, 0.6364, 0.1575, 0.6818, 0.07873, 0.7727, 0.07873, 0.7273, 0.1575, 0.7727, 0.07873, 0.8182, 0.1575, 0.7273, 0.1575, 0.8636, 0.07873, 0.9091, 0.1575, 0.8182, 0.1575, 0.8636, 0.07873, 0.9545, 0.07873, 0.9091, 0.1575, 0.9545, 0.07873, 1.0, 0.1575, 0.9091, 0.1575, 0.3636, 0.1575, 0.4091, 0.07873, 0.4545, 0.1575, 0.3636, 0.1575, 0.3182, 0.07873, 0.4091, 0.07873, 0.3182, 0.07873, 0.3636, 0.0, 0.4091, 0.07873, 0.1364, 0.07873, 0.1818, 0.1575, 0.09091, 0.1575, 0.1364, 0.07873, 0.2273, 0.07873, 0.1818, 0.1575, 0.2273, 0.07873, 0.2727, 0.1575, 0.1818, 0.1575])
me_icosphere.materials.append(mat_tree)
me_icosphere.update()
me_cylinder_002 = bpy.data.meshes.new('Cylinder.002')
me_cylinder_002.from_pydata([(0.0, 0.04, -0.125), (0.0, 0.04, 0.125), (0.03464, 0.02, -0.125), (0.03464, 0.02, 0.125), (0.03464, -0.02, -0.125), (0.03464, -0.02, 0.125), (0.0, -0.04, -0.125), (0.0, -0.04, 0.125), (-0.03464, -0.02, -0.125), (-0.03464, -0.02, 0.125), (-0.03464, 0.02, -0.125), (-0.03464, 0.02, 0.125)], [], [(0, 1, 3, 2), (2, 3, 5, 4), (4, 5, 7, 6), (6, 7, 9, 8), (3, 1, 11, 9, 7, 5), (8, 9, 11, 10), (10, 11, 1, 0), (0, 2, 4, 6, 8, 10)])
_uv = me_cylinder_002.uv_layers.new(name='UVMap')
_uv.uv.foreach_set('vector', [1.0, 0.5, 1.0, 1.0, 0.8333, 1.0, 0.8333, 0.5, 0.8333, 0.5, 0.8333, 1.0, 0.6667, 1.0, 0.6667, 0.5, 0.6667, 0.5, 0.6667, 1.0, 0.5, 1.0, 0.5, 0.5, 0.5, 0.5, 0.5, 1.0, 0.3333, 1.0, 0.3333, 0.5, 0.4578, 0.37, 0.25, 0.49, 0.04215, 0.37, 0.04215, 0.13, 0.25, 0.01, 0.4578, 0.13, 0.3333, 0.5, 0.3333, 1.0, 0.1667, 1.0, 0.1667, 0.5, 0.1667, 0.5, 0.1667, 1.0, -8.941e-08, 1.0, -8.941e-08, 0.5, 0.75, 0.49, 0.9578, 0.37, 0.9578, 0.13, 0.75, 0.01, 0.5422, 0.13, 0.5422, 0.37])
me_cylinder_002.materials.append(mat_wood_log)
me_cylinder_002.update()
me_icosphere_001 = bpy.data.meshes.new('Icosphere.001')
me_icosphere_001.from_pydata([(0.0, 0.0, -0.2), (0.1447, -0.1051, -0.08944), (-0.05528, -0.1701, -0.08944), (-0.1789, 0.0, -0.08944), (-0.05528, 0.1701, -0.08944), (0.1447, 0.1051, -0.08944), (0.05528, -0.1701, 0.08944), (-0.1447, -0.1051, 0.08944), (-0.1447, 0.1051, 0.08944), (0.05528, 0.1701, 0.08944), (0.1789, 0.0, 0.08944), (0.0, 0.0, 0.2), (-0.03249, -0.1, -0.1701), (0.08506, -0.0618, -0.1701), (0.05257, -0.1618, -0.1051), (0.1701, 0.0, -0.1051), (0.08506, 0.0618, -0.1701), (-0.1051, 0.0, -0.1701), (-0.1376, -0.1, -0.1051), (-0.03249, 0.1, -0.1701), (-0.1376, 0.1, -0.1051), (0.05257, 0.1618, -0.1051), (0.1902, -0.0618, 0.0), (0.1902, 0.0618, 0.0), (0.0, -0.2, 0.0), (0.1176, -0.1618, 0.0), (-0.1902, -0.0618, 0.0), (-0.1176, -0.1618, 0.0), (-0.1176, 0.1618, 0.0), (-0.1902, 0.0618, 0.0), (0.1176, 0.1618, 0.0), (0.0, 0.2, 0.0), (0.1376, -0.1, 0.1051), (-0.05257, -0.1618, 0.1051), (-0.1701, 0.0, 0.1051), (-0.05257, 0.1618, 0.1051), (0.1376, 0.1, 0.1051), (0.03249, -0.1, 0.1701), (0.1051, 0.0, 0.1701), (-0.08506, -0.0618, 0.1701), (-0.08506, 0.0618, 0.1701), (0.03249, 0.1, 0.1701)], [], [(0, 13, 12), (1, 13, 15), (0, 12, 17), (0, 17, 19), (0, 19, 16), (1, 15, 22), (2, 14, 24), (3, 18, 26), (4, 20, 28), (5, 21, 30), (1, 22, 25), (2, 24, 27), (3, 26, 29), (4, 28, 31), (5, 30, 23), (6, 32, 37), (7, 33, 39), (8, 34, 40), (9, 35, 41), (10, 36, 38), (38, 41, 11), (38, 36, 41), (36, 9, 41), (41, 40, 11), (41, 35, 40), (35, 8, 40), (40, 39, 11), (40, 34, 39), (34, 7, 39), (39, 37, 11), (39, 33, 37), (33, 6, 37), (37, 38, 11), (37, 32, 38), (32, 10, 38), (23, 36, 10), (23, 30, 36), (30, 9, 36), (31, 35, 9), (31, 28, 35), (28, 8, 35), (29, 34, 8), (29, 26, 34), (26, 7, 34), (27, 33, 7), (27, 24, 33), (24, 6, 33), (25, 32, 6), (25, 22, 32), (22, 10, 32), (30, 31, 9), (30, 21, 31), (21, 4, 31), (28, 29, 8), (28, 20, 29), (20, 3, 29), (26, 27, 7), (26, 18, 27), (18, 2, 27), (24, 25, 6), (24, 14, 25), (14, 1, 25), (22, 23, 10), (22, 15, 23), (15, 5, 23), (16, 21, 5), (16, 19, 21), (19, 4, 21), (19, 20, 4), (19, 17, 20), (17, 3, 20), (17, 18, 3), (17, 12, 18), (12, 2, 18), (15, 16, 5), (15, 13, 16), (13, 0, 16), (12, 14, 2), (12, 13, 14), (13, 1, 14)])
_uv = me_icosphere_001.uv_layers.new(name='UVMap')
_uv.uv.foreach_set('vector', [0.1818, 0.0, 0.2273, 0.07873, 0.1364, 0.07873, 0.2727, 0.1575, 0.3182, 0.07873, 0.3636, 0.1575, 0.9091, 0.0, 0.9545, 0.07873, 0.8636, 0.07873, 0.7273, 0.0, 0.7727, 0.07873, 0.6818, 0.07873, 0.5455, 0.0, 0.5909, 0.07873, 0.5, 0.07873, 0.2727, 0.1575, 0.3636, 0.1575, 0.3182, 0.2362, 0.09091, 0.1575, 0.1818, 0.1575, 0.1364, 0.2362, 0.8182, 0.1575, 0.9091, 0.1575, 0.8636, 0.2362, 0.6364, 0.1575, 0.7273, 0.1575, 0.6818, 0.2362, 0.4545, 0.1575, 0.5455, 0.1575, 0.5, 0.2362, 0.2727, 0.1575, 0.3182, 0.2362, 0.2273, 0.2362, 0.09091, 0.1575, 0.1364, 0.2362, 0.04546, 0.2362, 0.8182, 0.1575, 0.8636, 0.2362, 0.7727, 0.2362, 0.6364, 0.1575, 0.6818, 0.2362, 0.5909, 0.2362, 0.4545, 0.1575, 0.5, 0.2362, 0.4091, 0.2362, 0.1818, 0.3149, 0.2727, 0.3149, 0.2273, 0.3937, 0.0, 0.3149, 0.09091, 0.3149, 0.04546, 0.3937, 0.7273, 0.3149, 0.8182, 0.3149, 0.7727, 0.3937, 0.5455, 0.3149, 0.6364, 0.3149, 0.5909, 0.3937, 0.3636, 0.3149, 0.4545, 0.3149, 0.4091, 0.3937, 0.4091, 0.3937, 0.5, 0.3937, 0.4545, 0.4724, 0.4091, 0.3937, 0.4545, 0.3149, 0.5, 0.3937, 0.4545, 0.3149, 0.5455, 0.3149, 0.5, 0.3937, 0.5909, 0.3937, 0.6818, 0.3937, 0.6364, 0.4724, 0.5909, 0.3937, 0.6364, 0.3149, 0.6818, 0.3937, 0.6364, 0.3149, 0.7273, 0.3149, 0.6818, 0.3937, 0.7727, 0.3937, 0.8636, 0.3937, 0.8182, 0.4724, 0.7727, 0.3937, 0.8182, 0.3149, 0.8636, 0.3937, 0.8182, 0.3149, 0.9091, 0.3149, 0.8636, 0.3937, 0.04546, 0.3937, 0.1364, 0.3937, 0.09091, 0.4724, 0.04546, 0.3937, 0.09091, 0.3149, 0.1364, 0.3937, 0.09091, 0.3149, 0.1818, 0.3149, 0.1364, 0.3937, 0.2273, 0.3937, 0.3182, 0.3937, 0.2727, 0.4724, 0.2273, 0.3937, 0.2727, 0.3149, 0.3182, 0.3937, 0.2727, 0.3149, 0.3636, 0.3149, 0.3182, 0.3937, 0.4091, 0.2362, 0.4545, 0.3149, 0.3636, 0.3149, 0.4091, 0.2362, 0.5, 0.2362, 0.4545, 0.3149, 0.5, 0.2362, 0.5455, 0.3149, 0.4545, 0.3149, 0.5909, 0.2362, 0.6364, 0.3149, 0.5455, 0.3149, 0.5909, 0.2362, 0.6818, 0.2362, 0.6364, 0.3149, 0.6818, 0.2362, 0.7273, 0.3149, 0.6364, 0.3149, 0.7727, 0.2362, 0.8182, 0.3149, 0.7273, 0.3149, 0.7727, 0.2362, 0.8636, 0.2362, 0.8182, 0.3149, 0.8636, 0.2362, 0.9091, 0.3149, 0.8182, 0.3149, 0.04546, 0.2362, 0.09091, 0.3149, 0.0, 0.3149, 0.04546, 0.2362, 0.1364, 0.2362, 0.09091, 0.3149, 0.1364, 0.2362, 0.1818, 0.3149, 0.09091, 0.3149, 0.2273, 0.2362, 0.2727, 0.3149, 0.1818, 0.3149, 0.2273, 0.2362, 0.3182, 0.2362, 0.2727, 0.3149, 0.3182, 0.2362, 0.3636, 0.3149, 0.2727, 0.3149, 0.5, 0.2362, 0.5909, 0.2362, 0.5455, 0.3149, 0.5, 0.2362, 0.5455, 0.1575, 0.5909, 0.2362, 0.5455, 0.1575, 0.6364, 0.1575, 0.5909, 0.2362, 0.6818, 0.2362, 0.7727, 0.2362, 0.7273, 0.3149, 0.6818, 0.2362, 0.7273, 0.1575, 0.7727, 0.2362, 0.7273, 0.1575, 0.8182, 0.1575, 0.7727, 0.2362, 0.8636, 0.2362, 0.9545, 0.2362, 0.9091, 0.3149, 0.8636, 0.2362, 0.9091, 0.1575, 0.9545, 0.2362, 0.9091, 0.1575, 1.0, 0.1575, 0.9545, 0.2362, 0.1364, 0.2362, 0.2273, 0.2362, 0.1818, 0.3149, 0.1364, 0.2362, 0.1818, 0.1575, 0.2273, 0.2362, 0.1818, 0.1575, 0.2727, 0.1575, 0.2273, 0.2362, 0.3182, 0.2362, 0.4091, 0.2362, 0.3636, 0.3149, 0.3182, 0.2362, 0.3636, 0.1575, 0.4091, 0.2362, 0.3636, 0.1575, 0.4545, 0.1575, 0.4091, 0.2362, 0.5, 0.07873, 0.5455, 0.1575, 0.4545, 0.1575, 0.5, 0.07873, 0.5909, 0.07873, 0.5455, 0.1575, 0.5909, 0.07873, 0.6364, 0.1575, 0.5455, 0.1575, 0.6818, 0.07873, 0.7273, 0.1575, 0.6364, 0.1575, 0.6818, 0.07873, 0.7727, 0.07873, 0.7273, 0.1575, 0.7727, 0.07873, 0.8182, 0.1575, 0.7273, 0.1575, 0.8636, 0.07873, 0.9091, 0.1575, 0.8182, 0.1575, 0.8636, 0.07873, 0.9545, 0.07873, 0.9091, 0.1575, 0.9545, 0.07873, 1.0, 0.1575, 0.9091, 0.1575, 0.3636, 0.1575, 0.4091, 0.07873, 0.4545, 0.1575, 0.3636, 0.1575, 0.3182, 0.07873, 0.4091, 0.07873, 0.3182, 0.07873, 0.3636, 0.0, 0.4091, 0.07873, 0.1364, 0.07873, 0.1818, 0.1575, 0.09091, 0.1575, 0.1364, 0.07873, 0.2273, 0.07873, 0.1818, 0.1575, 0.2273, 0.07873, 0.2727, 0.1575, 0.1818, 0.1575])
me_icosphere_001.materials.append(mat_tree)
me_icosphere_001.update()
me_cylinder_003 = bpy.data.meshes.new('Cylinder.003')
me_cylinder_003.from_pydata([(0.0, 0.04, -0.125), (0.0, 0.04, 0.125), (0.03464, 0.02, -0.125), (0.03464, 0.02, 0.125), (0.03464, -0.02, -0.125), (0.03464, -0.02, 0.125), (0.0, -0.04, -0.125), (0.0, -0.04, 0.125), (-0.03464, -0.02, -0.125), (-0.03464, -0.02, 0.125), (-0.03464, 0.02, -0.125), (-0.03464, 0.02, 0.125)], [], [(0, 1, 3, 2), (2, 3, 5, 4), (4, 5, 7, 6), (6, 7, 9, 8), (3, 1, 11, 9, 7, 5), (8, 9, 11, 10), (10, 11, 1, 0), (0, 2, 4, 6, 8, 10)])
_uv = me_cylinder_003.uv_layers.new(name='UVMap')
_uv.uv.foreach_set('vector', [1.0, 0.5, 1.0, 1.0, 0.8333, 1.0, 0.8333, 0.5, 0.8333, 0.5, 0.8333, 1.0, 0.6667, 1.0, 0.6667, 0.5, 0.6667, 0.5, 0.6667, 1.0, 0.5, 1.0, 0.5, 0.5, 0.5, 0.5, 0.5, 1.0, 0.3333, 1.0, 0.3333, 0.5, 0.4578, 0.37, 0.25, 0.49, 0.04215, 0.37, 0.04215, 0.13, 0.25, 0.01, 0.4578, 0.13, 0.3333, 0.5, 0.3333, 1.0, 0.1667, 1.0, 0.1667, 0.5, 0.1667, 0.5, 0.1667, 1.0, -8.941e-08, 1.0, -8.941e-08, 0.5, 0.75, 0.49, 0.9578, 0.37, 0.9578, 0.13, 0.75, 0.01, 0.5422, 0.13, 0.5422, 0.37])
me_cylinder_003.materials.append(mat_wood_log)
me_cylinder_003.update()
me_icosphere_002 = bpy.data.meshes.new('Icosphere.002')
me_icosphere_002.from_pydata([(0.0, 0.0, -0.2), (0.1447, -0.1051, -0.08944), (-0.05528, -0.1701, -0.08944), (-0.1789, 0.0, -0.08944), (-0.05528, 0.1701, -0.08944), (0.1447, 0.1051, -0.08944), (0.05528, -0.1701, 0.08944), (-0.1447, -0.1051, 0.08944), (-0.1447, 0.1051, 0.08944), (0.05528, 0.1701, 0.08944), (0.1789, 0.0, 0.08944), (0.0, 0.0, 0.2), (-0.03249, -0.1, -0.1701), (0.08506, -0.0618, -0.1701), (0.05257, -0.1618, -0.1051), (0.1701, 0.0, -0.1051), (0.08506, 0.0618, -0.1701), (-0.1051, 0.0, -0.1701), (-0.1376, -0.1, -0.1051), (-0.03249, 0.1, -0.1701), (-0.1376, 0.1, -0.1051), (0.05257, 0.1618, -0.1051), (0.1902, -0.0618, 0.0), (0.1902, 0.0618, 0.0), (0.0, -0.2, 0.0), (0.1176, -0.1618, 0.0), (-0.1902, -0.0618, 0.0), (-0.1176, -0.1618, 0.0), (-0.1176, 0.1618, 0.0), (-0.1902, 0.0618, 0.0), (0.1176, 0.1618, 0.0), (0.0, 0.2, 0.0), (0.1376, -0.1, 0.1051), (-0.05257, -0.1618, 0.1051), (-0.1701, 0.0, 0.1051), (-0.05257, 0.1618, 0.1051), (0.1376, 0.1, 0.1051), (0.03249, -0.1, 0.1701), (0.1051, 0.0, 0.1701), (-0.08506, -0.0618, 0.1701), (-0.08506, 0.0618, 0.1701), (0.03249, 0.1, 0.1701)], [], [(0, 13, 12), (1, 13, 15), (0, 12, 17), (0, 17, 19), (0, 19, 16), (1, 15, 22), (2, 14, 24), (3, 18, 26), (4, 20, 28), (5, 21, 30), (1, 22, 25), (2, 24, 27), (3, 26, 29), (4, 28, 31), (5, 30, 23), (6, 32, 37), (7, 33, 39), (8, 34, 40), (9, 35, 41), (10, 36, 38), (38, 41, 11), (38, 36, 41), (36, 9, 41), (41, 40, 11), (41, 35, 40), (35, 8, 40), (40, 39, 11), (40, 34, 39), (34, 7, 39), (39, 37, 11), (39, 33, 37), (33, 6, 37), (37, 38, 11), (37, 32, 38), (32, 10, 38), (23, 36, 10), (23, 30, 36), (30, 9, 36), (31, 35, 9), (31, 28, 35), (28, 8, 35), (29, 34, 8), (29, 26, 34), (26, 7, 34), (27, 33, 7), (27, 24, 33), (24, 6, 33), (25, 32, 6), (25, 22, 32), (22, 10, 32), (30, 31, 9), (30, 21, 31), (21, 4, 31), (28, 29, 8), (28, 20, 29), (20, 3, 29), (26, 27, 7), (26, 18, 27), (18, 2, 27), (24, 25, 6), (24, 14, 25), (14, 1, 25), (22, 23, 10), (22, 15, 23), (15, 5, 23), (16, 21, 5), (16, 19, 21), (19, 4, 21), (19, 20, 4), (19, 17, 20), (17, 3, 20), (17, 18, 3), (17, 12, 18), (12, 2, 18), (15, 16, 5), (15, 13, 16), (13, 0, 16), (12, 14, 2), (12, 13, 14), (13, 1, 14)])
_uv = me_icosphere_002.uv_layers.new(name='UVMap')
_uv.uv.foreach_set('vector', [0.1818, 0.0, 0.2273, 0.07873, 0.1364, 0.07873, 0.2727, 0.1575, 0.3182, 0.07873, 0.3636, 0.1575, 0.9091, 0.0, 0.9545, 0.07873, 0.8636, 0.07873, 0.7273, 0.0, 0.7727, 0.07873, 0.6818, 0.07873, 0.5455, 0.0, 0.5909, 0.07873, 0.5, 0.07873, 0.2727, 0.1575, 0.3636, 0.1575, 0.3182, 0.2362, 0.09091, 0.1575, 0.1818, 0.1575, 0.1364, 0.2362, 0.8182, 0.1575, 0.9091, 0.1575, 0.8636, 0.2362, 0.6364, 0.1575, 0.7273, 0.1575, 0.6818, 0.2362, 0.4545, 0.1575, 0.5455, 0.1575, 0.5, 0.2362, 0.2727, 0.1575, 0.3182, 0.2362, 0.2273, 0.2362, 0.09091, 0.1575, 0.1364, 0.2362, 0.04546, 0.2362, 0.8182, 0.1575, 0.8636, 0.2362, 0.7727, 0.2362, 0.6364, 0.1575, 0.6818, 0.2362, 0.5909, 0.2362, 0.4545, 0.1575, 0.5, 0.2362, 0.4091, 0.2362, 0.1818, 0.3149, 0.2727, 0.3149, 0.2273, 0.3937, 0.0, 0.3149, 0.09091, 0.3149, 0.04546, 0.3937, 0.7273, 0.3149, 0.8182, 0.3149, 0.7727, 0.3937, 0.5455, 0.3149, 0.6364, 0.3149, 0.5909, 0.3937, 0.3636, 0.3149, 0.4545, 0.3149, 0.4091, 0.3937, 0.4091, 0.3937, 0.5, 0.3937, 0.4545, 0.4724, 0.4091, 0.3937, 0.4545, 0.3149, 0.5, 0.3937, 0.4545, 0.3149, 0.5455, 0.3149, 0.5, 0.3937, 0.5909, 0.3937, 0.6818, 0.3937, 0.6364, 0.4724, 0.5909, 0.3937, 0.6364, 0.3149, 0.6818, 0.3937, 0.6364, 0.3149, 0.7273, 0.3149, 0.6818, 0.3937, 0.7727, 0.3937, 0.8636, 0.3937, 0.8182, 0.4724, 0.7727, 0.3937, 0.8182, 0.3149, 0.8636, 0.3937, 0.8182, 0.3149, 0.9091, 0.3149, 0.8636, 0.3937, 0.04546, 0.3937, 0.1364, 0.3937, 0.09091, 0.4724, 0.04546, 0.3937, 0.09091, 0.3149, 0.1364, 0.3937, 0.09091, 0.3149, 0.1818, 0.3149, 0.1364, 0.3937, 0.2273, 0.3937, 0.3182, 0.3937, 0.2727, 0.4724, 0.2273, 0.3937, 0.2727, 0.3149, 0.3182, 0.3937, 0.2727, 0.3149, 0.3636, 0.3149, 0.3182, 0.3937, 0.4091, 0.2362, 0.4545, 0.3149, 0.3636, 0.3149, 0.4091, 0.2362, 0.5, 0.2362, 0.4545, 0.3149, 0.5, 0.2362, 0.5455, 0.3149, 0.4545, 0.3149, 0.5909, 0.2362, 0.6364, 0.3149, 0.5455, 0.3149, 0.5909, 0.2362, 0.6818, 0.2362, 0.6364, 0.3149, 0.6818, 0.2362, 0.7273, 0.3149, 0.6364, 0.3149, 0.7727, 0.2362, 0.8182, 0.3149, 0.7273, 0.3149, 0.7727, 0.2362, 0.8636, 0.2362, 0.8182, 0.3149, 0.8636, 0.2362, 0.9091, 0.3149, 0.8182, 0.3149, 0.04546, 0.2362, 0.09091, 0.3149, 0.0, 0.3149, 0.04546, 0.2362, 0.1364, 0.2362, 0.09091, 0.3149, 0.1364, 0.2362, 0.1818, 0.3149, 0.09091, 0.3149, 0.2273, 0.2362, 0.2727, 0.3149, 0.1818, 0.3149, 0.2273, 0.2362, 0.3182, 0.2362, 0.2727, 0.3149, 0.3182, 0.2362, 0.3636, 0.3149, 0.2727, 0.3149, 0.5, 0.2362, 0.5909, 0.2362, 0.5455, 0.3149, 0.5, 0.2362, 0.5455, 0.1575, 0.5909, 0.2362, 0.5455, 0.1575, 0.6364, 0.1575, 0.5909, 0.2362, 0.6818, 0.2362, 0.7727, 0.2362, 0.7273, 0.3149, 0.6818, 0.2362, 0.7273, 0.1575, 0.7727, 0.2362, 0.7273, 0.1575, 0.8182, 0.1575, 0.7727, 0.2362, 0.8636, 0.2362, 0.9545, 0.2362, 0.9091, 0.3149, 0.8636, 0.2362, 0.9091, 0.1575, 0.9545, 0.2362, 0.9091, 0.1575, 1.0, 0.1575, 0.9545, 0.2362, 0.1364, 0.2362, 0.2273, 0.2362, 0.1818, 0.3149, 0.1364, 0.2362, 0.1818, 0.1575, 0.2273, 0.2362, 0.1818, 0.1575, 0.2727, 0.1575, 0.2273, 0.2362, 0.3182, 0.2362, 0.4091, 0.2362, 0.3636, 0.3149, 0.3182, 0.2362, 0.3636, 0.1575, 0.4091, 0.2362, 0.3636, 0.1575, 0.4545, 0.1575, 0.4091, 0.2362, 0.5, 0.07873, 0.5455, 0.1575, 0.4545, 0.1575, 0.5, 0.07873, 0.5909, 0.07873, 0.5455, 0.1575, 0.5909, 0.07873, 0.6364, 0.1575, 0.5455, 0.1575, 0.6818, 0.07873, 0.7273, 0.1575, 0.6364, 0.1575, 0.6818, 0.07873, 0.7727, 0.07873, 0.7273, 0.1575, 0.7727, 0.07873, 0.8182, 0.1575, 0.7273, 0.1575, 0.8636, 0.07873, 0.9091, 0.1575, 0.8182, 0.1575, 0.8636, 0.07873, 0.9545, 0.07873, 0.9091, 0.1575, 0.9545, 0.07873, 1.0, 0.1575, 0.9091, 0.1575, 0.3636, 0.1575, 0.4091, 0.07873, 0.4545, 0.1575, 0.3636, 0.1575, 0.3182, 0.07873, 0.4091, 0.07873, 0.3182, 0.07873, 0.3636, 0.0, 0.4091, 0.07873, 0.1364, 0.07873, 0.1818, 0.1575, 0.09091, 0.1575, 0.1364, 0.07873, 0.2273, 0.07873, 0.1818, 0.1575, 0.2273, 0.07873, 0.2727, 0.1575, 0.1818, 0.1575])
me_icosphere_002.materials.append(mat_tree)
me_icosphere_002.update()
me_cylinder_004 = bpy.data.meshes.new('Cylinder.004')
me_cylinder_004.from_pydata([(0.0, 0.04, -0.125), (0.0, 0.04, 0.125), (0.03464, 0.02, -0.125), (0.03464, 0.02, 0.125), (0.03464, -0.02, -0.125), (0.03464, -0.02, 0.125), (0.0, -0.04, -0.125), (0.0, -0.04, 0.125), (-0.03464, -0.02, -0.125), (-0.03464, -0.02, 0.125), (-0.03464, 0.02, -0.125), (-0.03464, 0.02, 0.125)], [], [(0, 1, 3, 2), (2, 3, 5, 4), (4, 5, 7, 6), (6, 7, 9, 8), (3, 1, 11, 9, 7, 5), (8, 9, 11, 10), (10, 11, 1, 0), (0, 2, 4, 6, 8, 10)])
_uv = me_cylinder_004.uv_layers.new(name='UVMap')
_uv.uv.foreach_set('vector', [1.0, 0.5, 1.0, 1.0, 0.8333, 1.0, 0.8333, 0.5, 0.8333, 0.5, 0.8333, 1.0, 0.6667, 1.0, 0.6667, 0.5, 0.6667, 0.5, 0.6667, 1.0, 0.5, 1.0, 0.5, 0.5, 0.5, 0.5, 0.5, 1.0, 0.3333, 1.0, 0.3333, 0.5, 0.4578, 0.37, 0.25, 0.49, 0.04215, 0.37, 0.04215, 0.13, 0.25, 0.01, 0.4578, 0.13, 0.3333, 0.5, 0.3333, 1.0, 0.1667, 1.0, 0.1667, 0.5, 0.1667, 0.5, 0.1667, 1.0, -8.941e-08, 1.0, -8.941e-08, 0.5, 0.75, 0.49, 0.9578, 0.37, 0.9578, 0.13, 0.75, 0.01, 0.5422, 0.13, 0.5422, 0.37])
me_cylinder_004.materials.append(mat_wood_log)
me_cylinder_004.update()
me_icosphere_003 = bpy.data.meshes.new('Icosphere.003')
me_icosphere_003.from_pydata([(0.0, 0.0, -0.2), (0.1447, -0.1051, -0.08944), (-0.05528, -0.1701, -0.08944), (-0.1789, 0.0, -0.08944), (-0.05528, 0.1701, -0.08944), (0.1447, 0.1051, -0.08944), (0.05528, -0.1701, 0.08944), (-0.1447, -0.1051, 0.08944), (-0.1447, 0.1051, 0.08944), (0.05528, 0.1701, 0.08944), (0.1789, 0.0, 0.08944), (0.0, 0.0, 0.2), (-0.03249, -0.1, -0.1701), (0.08506, -0.0618, -0.1701), (0.05257, -0.1618, -0.1051), (0.1701, 0.0, -0.1051), (0.08506, 0.0618, -0.1701), (-0.1051, 0.0, -0.1701), (-0.1376, -0.1, -0.1051), (-0.03249, 0.1, -0.1701), (-0.1376, 0.1, -0.1051), (0.05257, 0.1618, -0.1051), (0.1902, -0.0618, 0.0), (0.1902, 0.0618, 0.0), (0.0, -0.2, 0.0), (0.1176, -0.1618, 0.0), (-0.1902, -0.0618, 0.0), (-0.1176, -0.1618, 0.0), (-0.1176, 0.1618, 0.0), (-0.1902, 0.0618, 0.0), (0.1176, 0.1618, 0.0), (0.0, 0.2, 0.0), (0.1376, -0.1, 0.1051), (-0.05257, -0.1618, 0.1051), (-0.1701, 0.0, 0.1051), (-0.05257, 0.1618, 0.1051), (0.1376, 0.1, 0.1051), (0.03249, -0.1, 0.1701), (0.1051, 0.0, 0.1701), (-0.08506, -0.0618, 0.1701), (-0.08506, 0.0618, 0.1701), (0.03249, 0.1, 0.1701)], [], [(0, 13, 12), (1, 13, 15), (0, 12, 17), (0, 17, 19), (0, 19, 16), (1, 15, 22), (2, 14, 24), (3, 18, 26), (4, 20, 28), (5, 21, 30), (1, 22, 25), (2, 24, 27), (3, 26, 29), (4, 28, 31), (5, 30, 23), (6, 32, 37), (7, 33, 39), (8, 34, 40), (9, 35, 41), (10, 36, 38), (38, 41, 11), (38, 36, 41), (36, 9, 41), (41, 40, 11), (41, 35, 40), (35, 8, 40), (40, 39, 11), (40, 34, 39), (34, 7, 39), (39, 37, 11), (39, 33, 37), (33, 6, 37), (37, 38, 11), (37, 32, 38), (32, 10, 38), (23, 36, 10), (23, 30, 36), (30, 9, 36), (31, 35, 9), (31, 28, 35), (28, 8, 35), (29, 34, 8), (29, 26, 34), (26, 7, 34), (27, 33, 7), (27, 24, 33), (24, 6, 33), (25, 32, 6), (25, 22, 32), (22, 10, 32), (30, 31, 9), (30, 21, 31), (21, 4, 31), (28, 29, 8), (28, 20, 29), (20, 3, 29), (26, 27, 7), (26, 18, 27), (18, 2, 27), (24, 25, 6), (24, 14, 25), (14, 1, 25), (22, 23, 10), (22, 15, 23), (15, 5, 23), (16, 21, 5), (16, 19, 21), (19, 4, 21), (19, 20, 4), (19, 17, 20), (17, 3, 20), (17, 18, 3), (17, 12, 18), (12, 2, 18), (15, 16, 5), (15, 13, 16), (13, 0, 16), (12, 14, 2), (12, 13, 14), (13, 1, 14)])
_uv = me_icosphere_003.uv_layers.new(name='UVMap')
_uv.uv.foreach_set('vector', [0.1818, 0.0, 0.2273, 0.07873, 0.1364, 0.07873, 0.2727, 0.1575, 0.3182, 0.07873, 0.3636, 0.1575, 0.9091, 0.0, 0.9545, 0.07873, 0.8636, 0.07873, 0.7273, 0.0, 0.7727, 0.07873, 0.6818, 0.07873, 0.5455, 0.0, 0.5909, 0.07873, 0.5, 0.07873, 0.2727, 0.1575, 0.3636, 0.1575, 0.3182, 0.2362, 0.09091, 0.1575, 0.1818, 0.1575, 0.1364, 0.2362, 0.8182, 0.1575, 0.9091, 0.1575, 0.8636, 0.2362, 0.6364, 0.1575, 0.7273, 0.1575, 0.6818, 0.2362, 0.4545, 0.1575, 0.5455, 0.1575, 0.5, 0.2362, 0.2727, 0.1575, 0.3182, 0.2362, 0.2273, 0.2362, 0.09091, 0.1575, 0.1364, 0.2362, 0.04546, 0.2362, 0.8182, 0.1575, 0.8636, 0.2362, 0.7727, 0.2362, 0.6364, 0.1575, 0.6818, 0.2362, 0.5909, 0.2362, 0.4545, 0.1575, 0.5, 0.2362, 0.4091, 0.2362, 0.1818, 0.3149, 0.2727, 0.3149, 0.2273, 0.3937, 0.0, 0.3149, 0.09091, 0.3149, 0.04546, 0.3937, 0.7273, 0.3149, 0.8182, 0.3149, 0.7727, 0.3937, 0.5455, 0.3149, 0.6364, 0.3149, 0.5909, 0.3937, 0.3636, 0.3149, 0.4545, 0.3149, 0.4091, 0.3937, 0.4091, 0.3937, 0.5, 0.3937, 0.4545, 0.4724, 0.4091, 0.3937, 0.4545, 0.3149, 0.5, 0.3937, 0.4545, 0.3149, 0.5455, 0.3149, 0.5, 0.3937, 0.5909, 0.3937, 0.6818, 0.3937, 0.6364, 0.4724, 0.5909, 0.3937, 0.6364, 0.3149, 0.6818, 0.3937, 0.6364, 0.3149, 0.7273, 0.3149, 0.6818, 0.3937, 0.7727, 0.3937, 0.8636, 0.3937, 0.8182, 0.4724, 0.7727, 0.3937, 0.8182, 0.3149, 0.8636, 0.3937, 0.8182, 0.3149, 0.9091, 0.3149, 0.8636, 0.3937, 0.04546, 0.3937, 0.1364, 0.3937, 0.09091, 0.4724, 0.04546, 0.3937, 0.09091, 0.3149, 0.1364, 0.3937, 0.09091, 0.3149, 0.1818, 0.3149, 0.1364, 0.3937, 0.2273, 0.3937, 0.3182, 0.3937, 0.2727, 0.4724, 0.2273, 0.3937, 0.2727, 0.3149, 0.3182, 0.3937, 0.2727, 0.3149, 0.3636, 0.3149, 0.3182, 0.3937, 0.4091, 0.2362, 0.4545, 0.3149, 0.3636, 0.3149, 0.4091, 0.2362, 0.5, 0.2362, 0.4545, 0.3149, 0.5, 0.2362, 0.5455, 0.3149, 0.4545, 0.3149, 0.5909, 0.2362, 0.6364, 0.3149, 0.5455, 0.3149, 0.5909, 0.2362, 0.6818, 0.2362, 0.6364, 0.3149, 0.6818, 0.2362, 0.7273, 0.3149, 0.6364, 0.3149, 0.7727, 0.2362, 0.8182, 0.3149, 0.7273, 0.3149, 0.7727, 0.2362, 0.8636, 0.2362, 0.8182, 0.3149, 0.8636, 0.2362, 0.9091, 0.3149, 0.8182, 0.3149, 0.04546, 0.2362, 0.09091, 0.3149, 0.0, 0.3149, 0.04546, 0.2362, 0.1364, 0.2362, 0.09091, 0.3149, 0.1364, 0.2362, 0.1818, 0.3149, 0.09091, 0.3149, 0.2273, 0.2362, 0.2727, 0.3149, 0.1818, 0.3149, 0.2273, 0.2362, 0.3182, 0.2362, 0.2727, 0.3149, 0.3182, 0.2362, 0.3636, 0.3149, 0.2727, 0.3149, 0.5, 0.2362, 0.5909, 0.2362, 0.5455, 0.3149, 0.5, 0.2362, 0.5455, 0.1575, 0.5909, 0.2362, 0.5455, 0.1575, 0.6364, 0.1575, 0.5909, 0.2362, 0.6818, 0.2362, 0.7727, 0.2362, 0.7273, 0.3149, 0.6818, 0.2362, 0.7273, 0.1575, 0.7727, 0.2362, 0.7273, 0.1575, 0.8182, 0.1575, 0.7727, 0.2362, 0.8636, 0.2362, 0.9545, 0.2362, 0.9091, 0.3149, 0.8636, 0.2362, 0.9091, 0.1575, 0.9545, 0.2362, 0.9091, 0.1575, 1.0, 0.1575, 0.9545, 0.2362, 0.1364, 0.2362, 0.2273, 0.2362, 0.1818, 0.3149, 0.1364, 0.2362, 0.1818, 0.1575, 0.2273, 0.2362, 0.1818, 0.1575, 0.2727, 0.1575, 0.2273, 0.2362, 0.3182, 0.2362, 0.4091, 0.2362, 0.3636, 0.3149, 0.3182, 0.2362, 0.3636, 0.1575, 0.4091, 0.2362, 0.3636, 0.1575, 0.4545, 0.1575, 0.4091, 0.2362, 0.5, 0.07873, 0.5455, 0.1575, 0.4545, 0.1575, 0.5, 0.07873, 0.5909, 0.07873, 0.5455, 0.1575, 0.5909, 0.07873, 0.6364, 0.1575, 0.5455, 0.1575, 0.6818, 0.07873, 0.7273, 0.1575, 0.6364, 0.1575, 0.6818, 0.07873, 0.7727, 0.07873, 0.7273, 0.1575, 0.7727, 0.07873, 0.8182, 0.1575, 0.7273, 0.1575, 0.8636, 0.07873, 0.9091, 0.1575, 0.8182, 0.1575, 0.8636, 0.07873, 0.9545, 0.07873, 0.9091, 0.1575, 0.9545, 0.07873, 1.0, 0.1575, 0.9091, 0.1575, 0.3636, 0.1575, 0.4091, 0.07873, 0.4545, 0.1575, 0.3636, 0.1575, 0.3182, 0.07873, 0.4091, 0.07873, 0.3182, 0.07873, 0.3636, 0.0, 0.4091, 0.07873, 0.1364, 0.07873, 0.1818, 0.1575, 0.09091, 0.1575, 0.1364, 0.07873, 0.2273, 0.07873, 0.1818, 0.1575, 0.2273, 0.07873, 0.2727, 0.1575, 0.1818, 0.1575])
me_icosphere_003.materials.append(mat_tree)
me_icosphere_003.update()
me_cylinder_005 = bpy.data.meshes.new('Cylinder.005')
me_cylinder_005.from_pydata([(0.0, 0.04, -0.125), (0.0, 0.04, 0.125), (0.03464, 0.02, -0.125), (0.03464, 0.02, 0.125), (0.03464, -0.02, -0.125), (0.03464, -0.02, 0.125), (0.0, -0.04, -0.125), (0.0, -0.04, 0.125), (-0.03464, -0.02, -0.125), (-0.03464, -0.02, 0.125), (-0.03464, 0.02, -0.125), (-0.03464, 0.02, 0.125)], [], [(0, 1, 3, 2), (2, 3, 5, 4), (4, 5, 7, 6), (6, 7, 9, 8), (3, 1, 11, 9, 7, 5), (8, 9, 11, 10), (10, 11, 1, 0), (0, 2, 4, 6, 8, 10)])
_uv = me_cylinder_005.uv_layers.new(name='UVMap')
_uv.uv.foreach_set('vector', [1.0, 0.5, 1.0, 1.0, 0.8333, 1.0, 0.8333, 0.5, 0.8333, 0.5, 0.8333, 1.0, 0.6667, 1.0, 0.6667, 0.5, 0.6667, 0.5, 0.6667, 1.0, 0.5, 1.0, 0.5, 0.5, 0.5, 0.5, 0.5, 1.0, 0.3333, 1.0, 0.3333, 0.5, 0.4578, 0.37, 0.25, 0.49, 0.04215, 0.37, 0.04215, 0.13, 0.25, 0.01, 0.4578, 0.13, 0.3333, 0.5, 0.3333, 1.0, 0.1667, 1.0, 0.1667, 0.5, 0.1667, 0.5, 0.1667, 1.0, -8.941e-08, 1.0, -8.941e-08, 0.5, 0.75, 0.49, 0.9578, 0.37, 0.9578, 0.13, 0.75, 0.01, 0.5422, 0.13, 0.5422, 0.37])
me_cylinder_005.materials.append(mat_wood_log)
me_cylinder_005.update()
me_icosphere_004 = bpy.data.meshes.new('Icosphere.004')
me_icosphere_004.from_pydata([(0.0, 0.0, -0.2), (0.1447, -0.1051, -0.08944), (-0.05528, -0.1701, -0.08944), (-0.1789, 0.0, -0.08944), (-0.05528, 0.1701, -0.08944), (0.1447, 0.1051, -0.08944), (0.05528, -0.1701, 0.08944), (-0.1447, -0.1051, 0.08944), (-0.1447, 0.1051, 0.08944), (0.05528, 0.1701, 0.08944), (0.1789, 0.0, 0.08944), (0.0, 0.0, 0.2), (-0.03249, -0.1, -0.1701), (0.08506, -0.0618, -0.1701), (0.05257, -0.1618, -0.1051), (0.1701, 0.0, -0.1051), (0.08506, 0.0618, -0.1701), (-0.1051, 0.0, -0.1701), (-0.1376, -0.1, -0.1051), (-0.03249, 0.1, -0.1701), (-0.1376, 0.1, -0.1051), (0.05257, 0.1618, -0.1051), (0.1902, -0.0618, 0.0), (0.1902, 0.0618, 0.0), (0.0, -0.2, 0.0), (0.1176, -0.1618, 0.0), (-0.1902, -0.0618, 0.0), (-0.1176, -0.1618, 0.0), (-0.1176, 0.1618, 0.0), (-0.1902, 0.0618, 0.0), (0.1176, 0.1618, 0.0), (0.0, 0.2, 0.0), (0.1376, -0.1, 0.1051), (-0.05257, -0.1618, 0.1051), (-0.1701, 0.0, 0.1051), (-0.05257, 0.1618, 0.1051), (0.1376, 0.1, 0.1051), (0.03249, -0.1, 0.1701), (0.1051, 0.0, 0.1701), (-0.08506, -0.0618, 0.1701), (-0.08506, 0.0618, 0.1701), (0.03249, 0.1, 0.1701)], [], [(0, 13, 12), (1, 13, 15), (0, 12, 17), (0, 17, 19), (0, 19, 16), (1, 15, 22), (2, 14, 24), (3, 18, 26), (4, 20, 28), (5, 21, 30), (1, 22, 25), (2, 24, 27), (3, 26, 29), (4, 28, 31), (5, 30, 23), (6, 32, 37), (7, 33, 39), (8, 34, 40), (9, 35, 41), (10, 36, 38), (38, 41, 11), (38, 36, 41), (36, 9, 41), (41, 40, 11), (41, 35, 40), (35, 8, 40), (40, 39, 11), (40, 34, 39), (34, 7, 39), (39, 37, 11), (39, 33, 37), (33, 6, 37), (37, 38, 11), (37, 32, 38), (32, 10, 38), (23, 36, 10), (23, 30, 36), (30, 9, 36), (31, 35, 9), (31, 28, 35), (28, 8, 35), (29, 34, 8), (29, 26, 34), (26, 7, 34), (27, 33, 7), (27, 24, 33), (24, 6, 33), (25, 32, 6), (25, 22, 32), (22, 10, 32), (30, 31, 9), (30, 21, 31), (21, 4, 31), (28, 29, 8), (28, 20, 29), (20, 3, 29), (26, 27, 7), (26, 18, 27), (18, 2, 27), (24, 25, 6), (24, 14, 25), (14, 1, 25), (22, 23, 10), (22, 15, 23), (15, 5, 23), (16, 21, 5), (16, 19, 21), (19, 4, 21), (19, 20, 4), (19, 17, 20), (17, 3, 20), (17, 18, 3), (17, 12, 18), (12, 2, 18), (15, 16, 5), (15, 13, 16), (13, 0, 16), (12, 14, 2), (12, 13, 14), (13, 1, 14)])
_uv = me_icosphere_004.uv_layers.new(name='UVMap')
_uv.uv.foreach_set('vector', [0.1818, 0.0, 0.2273, 0.07873, 0.1364, 0.07873, 0.2727, 0.1575, 0.3182, 0.07873, 0.3636, 0.1575, 0.9091, 0.0, 0.9545, 0.07873, 0.8636, 0.07873, 0.7273, 0.0, 0.7727, 0.07873, 0.6818, 0.07873, 0.5455, 0.0, 0.5909, 0.07873, 0.5, 0.07873, 0.2727, 0.1575, 0.3636, 0.1575, 0.3182, 0.2362, 0.09091, 0.1575, 0.1818, 0.1575, 0.1364, 0.2362, 0.8182, 0.1575, 0.9091, 0.1575, 0.8636, 0.2362, 0.6364, 0.1575, 0.7273, 0.1575, 0.6818, 0.2362, 0.4545, 0.1575, 0.5455, 0.1575, 0.5, 0.2362, 0.2727, 0.1575, 0.3182, 0.2362, 0.2273, 0.2362, 0.09091, 0.1575, 0.1364, 0.2362, 0.04546, 0.2362, 0.8182, 0.1575, 0.8636, 0.2362, 0.7727, 0.2362, 0.6364, 0.1575, 0.6818, 0.2362, 0.5909, 0.2362, 0.4545, 0.1575, 0.5, 0.2362, 0.4091, 0.2362, 0.1818, 0.3149, 0.2727, 0.3149, 0.2273, 0.3937, 0.0, 0.3149, 0.09091, 0.3149, 0.04546, 0.3937, 0.7273, 0.3149, 0.8182, 0.3149, 0.7727, 0.3937, 0.5455, 0.3149, 0.6364, 0.3149, 0.5909, 0.3937, 0.3636, 0.3149, 0.4545, 0.3149, 0.4091, 0.3937, 0.4091, 0.3937, 0.5, 0.3937, 0.4545, 0.4724, 0.4091, 0.3937, 0.4545, 0.3149, 0.5, 0.3937, 0.4545, 0.3149, 0.5455, 0.3149, 0.5, 0.3937, 0.5909, 0.3937, 0.6818, 0.3937, 0.6364, 0.4724, 0.5909, 0.3937, 0.6364, 0.3149, 0.6818, 0.3937, 0.6364, 0.3149, 0.7273, 0.3149, 0.6818, 0.3937, 0.7727, 0.3937, 0.8636, 0.3937, 0.8182, 0.4724, 0.7727, 0.3937, 0.8182, 0.3149, 0.8636, 0.3937, 0.8182, 0.3149, 0.9091, 0.3149, 0.8636, 0.3937, 0.04546, 0.3937, 0.1364, 0.3937, 0.09091, 0.4724, 0.04546, 0.3937, 0.09091, 0.3149, 0.1364, 0.3937, 0.09091, 0.3149, 0.1818, 0.3149, 0.1364, 0.3937, 0.2273, 0.3937, 0.3182, 0.3937, 0.2727, 0.4724, 0.2273, 0.3937, 0.2727, 0.3149, 0.3182, 0.3937, 0.2727, 0.3149, 0.3636, 0.3149, 0.3182, 0.3937, 0.4091, 0.2362, 0.4545, 0.3149, 0.3636, 0.3149, 0.4091, 0.2362, 0.5, 0.2362, 0.4545, 0.3149, 0.5, 0.2362, 0.5455, 0.3149, 0.4545, 0.3149, 0.5909, 0.2362, 0.6364, 0.3149, 0.5455, 0.3149, 0.5909, 0.2362, 0.6818, 0.2362, 0.6364, 0.3149, 0.6818, 0.2362, 0.7273, 0.3149, 0.6364, 0.3149, 0.7727, 0.2362, 0.8182, 0.3149, 0.7273, 0.3149, 0.7727, 0.2362, 0.8636, 0.2362, 0.8182, 0.3149, 0.8636, 0.2362, 0.9091, 0.3149, 0.8182, 0.3149, 0.04546, 0.2362, 0.09091, 0.3149, 0.0, 0.3149, 0.04546, 0.2362, 0.1364, 0.2362, 0.09091, 0.3149, 0.1364, 0.2362, 0.1818, 0.3149, 0.09091, 0.3149, 0.2273, 0.2362, 0.2727, 0.3149, 0.1818, 0.3149, 0.2273, 0.2362, 0.3182, 0.2362, 0.2727, 0.3149, 0.3182, 0.2362, 0.3636, 0.3149, 0.2727, 0.3149, 0.5, 0.2362, 0.5909, 0.2362, 0.5455, 0.3149, 0.5, 0.2362, 0.5455, 0.1575, 0.5909, 0.2362, 0.5455, 0.1575, 0.6364, 0.1575, 0.5909, 0.2362, 0.6818, 0.2362, 0.7727, 0.2362, 0.7273, 0.3149, 0.6818, 0.2362, 0.7273, 0.1575, 0.7727, 0.2362, 0.7273, 0.1575, 0.8182, 0.1575, 0.7727, 0.2362, 0.8636, 0.2362, 0.9545, 0.2362, 0.9091, 0.3149, 0.8636, 0.2362, 0.9091, 0.1575, 0.9545, 0.2362, 0.9091, 0.1575, 1.0, 0.1575, 0.9545, 0.2362, 0.1364, 0.2362, 0.2273, 0.2362, 0.1818, 0.3149, 0.1364, 0.2362, 0.1818, 0.1575, 0.2273, 0.2362, 0.1818, 0.1575, 0.2727, 0.1575, 0.2273, 0.2362, 0.3182, 0.2362, 0.4091, 0.2362, 0.3636, 0.3149, 0.3182, 0.2362, 0.3636, 0.1575, 0.4091, 0.2362, 0.3636, 0.1575, 0.4545, 0.1575, 0.4091, 0.2362, 0.5, 0.07873, 0.5455, 0.1575, 0.4545, 0.1575, 0.5, 0.07873, 0.5909, 0.07873, 0.5455, 0.1575, 0.5909, 0.07873, 0.6364, 0.1575, 0.5455, 0.1575, 0.6818, 0.07873, 0.7273, 0.1575, 0.6364, 0.1575, 0.6818, 0.07873, 0.7727, 0.07873, 0.7273, 0.1575, 0.7727, 0.07873, 0.8182, 0.1575, 0.7273, 0.1575, 0.8636, 0.07873, 0.9091, 0.1575, 0.8182, 0.1575, 0.8636, 0.07873, 0.9545, 0.07873, 0.9091, 0.1575, 0.9545, 0.07873, 1.0, 0.1575, 0.9091, 0.1575, 0.3636, 0.1575, 0.4091, 0.07873, 0.4545, 0.1575, 0.3636, 0.1575, 0.3182, 0.07873, 0.4091, 0.07873, 0.3182, 0.07873, 0.3636, 0.0, 0.4091, 0.07873, 0.1364, 0.07873, 0.1818, 0.1575, 0.09091, 0.1575, 0.1364, 0.07873, 0.2273, 0.07873, 0.1818, 0.1575, 0.2273, 0.07873, 0.2727, 0.1575, 0.1818, 0.1575])
me_icosphere_004.materials.append(mat_tree)
me_icosphere_004.update()
me_cylinder_006 = bpy.data.meshes.new('Cylinder.006')
me_cylinder_006.from_pydata([(0.0, 0.04, -0.125), (0.0, 0.04, 0.125), (0.03464, 0.02, -0.125), (0.03464, 0.02, 0.125), (0.03464, -0.02, -0.125), (0.03464, -0.02, 0.125), (0.0, -0.04, -0.125), (0.0, -0.04, 0.125), (-0.03464, -0.02, -0.125), (-0.03464, -0.02, 0.125), (-0.03464, 0.02, -0.125), (-0.03464, 0.02, 0.125)], [], [(0, 1, 3, 2), (2, 3, 5, 4), (4, 5, 7, 6), (6, 7, 9, 8), (3, 1, 11, 9, 7, 5), (8, 9, 11, 10), (10, 11, 1, 0), (0, 2, 4, 6, 8, 10)])
_uv = me_cylinder_006.uv_layers.new(name='UVMap')
_uv.uv.foreach_set('vector', [1.0, 0.5, 1.0, 1.0, 0.8333, 1.0, 0.8333, 0.5, 0.8333, 0.5, 0.8333, 1.0, 0.6667, 1.0, 0.6667, 0.5, 0.6667, 0.5, 0.6667, 1.0, 0.5, 1.0, 0.5, 0.5, 0.5, 0.5, 0.5, 1.0, 0.3333, 1.0, 0.3333, 0.5, 0.4578, 0.37, 0.25, 0.49, 0.04215, 0.37, 0.04215, 0.13, 0.25, 0.01, 0.4578, 0.13, 0.3333, 0.5, 0.3333, 1.0, 0.1667, 1.0, 0.1667, 0.5, 0.1667, 0.5, 0.1667, 1.0, -8.941e-08, 1.0, -8.941e-08, 0.5, 0.75, 0.49, 0.9578, 0.37, 0.9578, 0.13, 0.75, 0.01, 0.5422, 0.13, 0.5422, 0.37])
me_cylinder_006.materials.append(mat_wood_log)
me_cylinder_006.update()
me_icosphere_005 = bpy.data.meshes.new('Icosphere.005')
me_icosphere_005.from_pydata([(0.0, 0.0, -0.2), (0.1447, -0.1051, -0.08944), (-0.05528, -0.1701, -0.08944), (-0.1789, 0.0, -0.08944), (-0.05528, 0.1701, -0.08944), (0.1447, 0.1051, -0.08944), (0.05528, -0.1701, 0.08944), (-0.1447, -0.1051, 0.08944), (-0.1447, 0.1051, 0.08944), (0.05528, 0.1701, 0.08944), (0.1789, 0.0, 0.08944), (0.0, 0.0, 0.2), (-0.03249, -0.1, -0.1701), (0.08506, -0.0618, -0.1701), (0.05257, -0.1618, -0.1051), (0.1701, 0.0, -0.1051), (0.08506, 0.0618, -0.1701), (-0.1051, 0.0, -0.1701), (-0.1376, -0.1, -0.1051), (-0.03249, 0.1, -0.1701), (-0.1376, 0.1, -0.1051), (0.05257, 0.1618, -0.1051), (0.1902, -0.0618, 0.0), (0.1902, 0.0618, 0.0), (0.0, -0.2, 0.0), (0.1176, -0.1618, 0.0), (-0.1902, -0.0618, 0.0), (-0.1176, -0.1618, 0.0), (-0.1176, 0.1618, 0.0), (-0.1902, 0.0618, 0.0), (0.1176, 0.1618, 0.0), (0.0, 0.2, 0.0), (0.1376, -0.1, 0.1051), (-0.05257, -0.1618, 0.1051), (-0.1701, 0.0, 0.1051), (-0.05257, 0.1618, 0.1051), (0.1376, 0.1, 0.1051), (0.03249, -0.1, 0.1701), (0.1051, 0.0, 0.1701), (-0.08506, -0.0618, 0.1701), (-0.08506, 0.0618, 0.1701), (0.03249, 0.1, 0.1701)], [], [(0, 13, 12), (1, 13, 15), (0, 12, 17), (0, 17, 19), (0, 19, 16), (1, 15, 22), (2, 14, 24), (3, 18, 26), (4, 20, 28), (5, 21, 30), (1, 22, 25), (2, 24, 27), (3, 26, 29), (4, 28, 31), (5, 30, 23), (6, 32, 37), (7, 33, 39), (8, 34, 40), (9, 35, 41), (10, 36, 38), (38, 41, 11), (38, 36, 41), (36, 9, 41), (41, 40, 11), (41, 35, 40), (35, 8, 40), (40, 39, 11), (40, 34, 39), (34, 7, 39), (39, 37, 11), (39, 33, 37), (33, 6, 37), (37, 38, 11), (37, 32, 38), (32, 10, 38), (23, 36, 10), (23, 30, 36), (30, 9, 36), (31, 35, 9), (31, 28, 35), (28, 8, 35), (29, 34, 8), (29, 26, 34), (26, 7, 34), (27, 33, 7), (27, 24, 33), (24, 6, 33), (25, 32, 6), (25, 22, 32), (22, 10, 32), (30, 31, 9), (30, 21, 31), (21, 4, 31), (28, 29, 8), (28, 20, 29), (20, 3, 29), (26, 27, 7), (26, 18, 27), (18, 2, 27), (24, 25, 6), (24, 14, 25), (14, 1, 25), (22, 23, 10), (22, 15, 23), (15, 5, 23), (16, 21, 5), (16, 19, 21), (19, 4, 21), (19, 20, 4), (19, 17, 20), (17, 3, 20), (17, 18, 3), (17, 12, 18), (12, 2, 18), (15, 16, 5), (15, 13, 16), (13, 0, 16), (12, 14, 2), (12, 13, 14), (13, 1, 14)])
_uv = me_icosphere_005.uv_layers.new(name='UVMap')
_uv.uv.foreach_set('vector', [0.1818, 0.0, 0.2273, 0.07873, 0.1364, 0.07873, 0.2727, 0.1575, 0.3182, 0.07873, 0.3636, 0.1575, 0.9091, 0.0, 0.9545, 0.07873, 0.8636, 0.07873, 0.7273, 0.0, 0.7727, 0.07873, 0.6818, 0.07873, 0.5455, 0.0, 0.5909, 0.07873, 0.5, 0.07873, 0.2727, 0.1575, 0.3636, 0.1575, 0.3182, 0.2362, 0.09091, 0.1575, 0.1818, 0.1575, 0.1364, 0.2362, 0.8182, 0.1575, 0.9091, 0.1575, 0.8636, 0.2362, 0.6364, 0.1575, 0.7273, 0.1575, 0.6818, 0.2362, 0.4545, 0.1575, 0.5455, 0.1575, 0.5, 0.2362, 0.2727, 0.1575, 0.3182, 0.2362, 0.2273, 0.2362, 0.09091, 0.1575, 0.1364, 0.2362, 0.04546, 0.2362, 0.8182, 0.1575, 0.8636, 0.2362, 0.7727, 0.2362, 0.6364, 0.1575, 0.6818, 0.2362, 0.5909, 0.2362, 0.4545, 0.1575, 0.5, 0.2362, 0.4091, 0.2362, 0.1818, 0.3149, 0.2727, 0.3149, 0.2273, 0.3937, 0.0, 0.3149, 0.09091, 0.3149, 0.04546, 0.3937, 0.7273, 0.3149, 0.8182, 0.3149, 0.7727, 0.3937, 0.5455, 0.3149, 0.6364, 0.3149, 0.5909, 0.3937, 0.3636, 0.3149, 0.4545, 0.3149, 0.4091, 0.3937, 0.4091, 0.3937, 0.5, 0.3937, 0.4545, 0.4724, 0.4091, 0.3937, 0.4545, 0.3149, 0.5, 0.3937, 0.4545, 0.3149, 0.5455, 0.3149, 0.5, 0.3937, 0.5909, 0.3937, 0.6818, 0.3937, 0.6364, 0.4724, 0.5909, 0.3937, 0.6364, 0.3149, 0.6818, 0.3937, 0.6364, 0.3149, 0.7273, 0.3149, 0.6818, 0.3937, 0.7727, 0.3937, 0.8636, 0.3937, 0.8182, 0.4724, 0.7727, 0.3937, 0.8182, 0.3149, 0.8636, 0.3937, 0.8182, 0.3149, 0.9091, 0.3149, 0.8636, 0.3937, 0.04546, 0.3937, 0.1364, 0.3937, 0.09091, 0.4724, 0.04546, 0.3937, 0.09091, 0.3149, 0.1364, 0.3937, 0.09091, 0.3149, 0.1818, 0.3149, 0.1364, 0.3937, 0.2273, 0.3937, 0.3182, 0.3937, 0.2727, 0.4724, 0.2273, 0.3937, 0.2727, 0.3149, 0.3182, 0.3937, 0.2727, 0.3149, 0.3636, 0.3149, 0.3182, 0.3937, 0.4091, 0.2362, 0.4545, 0.3149, 0.3636, 0.3149, 0.4091, 0.2362, 0.5, 0.2362, 0.4545, 0.3149, 0.5, 0.2362, 0.5455, 0.3149, 0.4545, 0.3149, 0.5909, 0.2362, 0.6364, 0.3149, 0.5455, 0.3149, 0.5909, 0.2362, 0.6818, 0.2362, 0.6364, 0.3149, 0.6818, 0.2362, 0.7273, 0.3149, 0.6364, 0.3149, 0.7727, 0.2362, 0.8182, 0.3149, 0.7273, 0.3149, 0.7727, 0.2362, 0.8636, 0.2362, 0.8182, 0.3149, 0.8636, 0.2362, 0.9091, 0.3149, 0.8182, 0.3149, 0.04546, 0.2362, 0.09091, 0.3149, 0.0, 0.3149, 0.04546, 0.2362, 0.1364, 0.2362, 0.09091, 0.3149, 0.1364, 0.2362, 0.1818, 0.3149, 0.09091, 0.3149, 0.2273, 0.2362, 0.2727, 0.3149, 0.1818, 0.3149, 0.2273, 0.2362, 0.3182, 0.2362, 0.2727, 0.3149, 0.3182, 0.2362, 0.3636, 0.3149, 0.2727, 0.3149, 0.5, 0.2362, 0.5909, 0.2362, 0.5455, 0.3149, 0.5, 0.2362, 0.5455, 0.1575, 0.5909, 0.2362, 0.5455, 0.1575, 0.6364, 0.1575, 0.5909, 0.2362, 0.6818, 0.2362, 0.7727, 0.2362, 0.7273, 0.3149, 0.6818, 0.2362, 0.7273, 0.1575, 0.7727, 0.2362, 0.7273, 0.1575, 0.8182, 0.1575, 0.7727, 0.2362, 0.8636, 0.2362, 0.9545, 0.2362, 0.9091, 0.3149, 0.8636, 0.2362, 0.9091, 0.1575, 0.9545, 0.2362, 0.9091, 0.1575, 1.0, 0.1575, 0.9545, 0.2362, 0.1364, 0.2362, 0.2273, 0.2362, 0.1818, 0.3149, 0.1364, 0.2362, 0.1818, 0.1575, 0.2273, 0.2362, 0.1818, 0.1575, 0.2727, 0.1575, 0.2273, 0.2362, 0.3182, 0.2362, 0.4091, 0.2362, 0.3636, 0.3149, 0.3182, 0.2362, 0.3636, 0.1575, 0.4091, 0.2362, 0.3636, 0.1575, 0.4545, 0.1575, 0.4091, 0.2362, 0.5, 0.07873, 0.5455, 0.1575, 0.4545, 0.1575, 0.5, 0.07873, 0.5909, 0.07873, 0.5455, 0.1575, 0.5909, 0.07873, 0.6364, 0.1575, 0.5455, 0.1575, 0.6818, 0.07873, 0.7273, 0.1575, 0.6364, 0.1575, 0.6818, 0.07873, 0.7727, 0.07873, 0.7273, 0.1575, 0.7727, 0.07873, 0.8182, 0.1575, 0.7273, 0.1575, 0.8636, 0.07873, 0.9091, 0.1575, 0.8182, 0.1575, 0.8636, 0.07873, 0.9545, 0.07873, 0.9091, 0.1575, 0.9545, 0.07873, 1.0, 0.1575, 0.9091, 0.1575, 0.3636, 0.1575, 0.4091, 0.07873, 0.4545, 0.1575, 0.3636, 0.1575, 0.3182, 0.07873, 0.4091, 0.07873, 0.3182, 0.07873, 0.3636, 0.0, 0.4091, 0.07873, 0.1364, 0.07873, 0.1818, 0.1575, 0.09091, 0.1575, 0.1364, 0.07873, 0.2273, 0.07873, 0.1818, 0.1575, 0.2273, 0.07873, 0.2727, 0.1575, 0.1818, 0.1575])
me_icosphere_005.materials.append(mat_tree)
me_icosphere_005.update()
me_plane_004 = bpy.data.meshes.new('Plane.004')
me_plane_004.from_pydata([(-0.1, -0.1, 0.0), (0.1, -0.1, 0.0), (-0.1, 0.1, 0.0), (0.1, 0.1, 0.0), (0.5077, -0.4781, 0.0), (0.5077, -0.2781, 0.0), (0.2937, -0.2308, 0.0), (0.2937, -0.03082, 0.0)], [], [(0, 1, 3, 2), (7, 6, 4, 5), (3, 1, 6, 7)])
_uv = me_plane_004.uv_layers.new(name='UVMap')
_uv.uv.foreach_set('vector', [0.0, 0.0, 1.0, 0.0, 1.0, 1.0, 0.0, 1.0, 1.0, 1.0, 1.0, 0.0, 1.0, 0.0, 1.0, 1.0, 1.0, 1.0, 1.0, 0.0, 1.0, 0.0, 1.0, 1.0])
me_plane_004.materials.append(mat_road)
me_plane_004.update()
me_plane_005 = bpy.data.meshes.new('Plane.005')
me_plane_005.from_pydata([(-0.1, -0.1, 0.0), (0.1, -0.2088, 0.0), (-0.1, 0.1, 0.0), (0.1, -0.008762, 0.0), (0.4388, -0.4268, 0.0), (0.4388, -0.2268, 0.0), (0.2937, -0.3701, 0.0), (0.2937, -0.1701, 0.0), (0.629, -0.4739, 0.0), (0.629, -0.2739, 0.0), (0.9063, -0.4739, 0.0), (0.9063, -0.2739, 0.0)], [], [(0, 1, 3, 2), (7, 6, 4, 5), (3, 1, 6, 7), (5, 4, 8, 9), (9, 8, 10, 11)])
_uv = me_plane_005.uv_layers.new(name='UVMap')
_uv.uv.foreach_set('vector', [0.0, 0.0, 1.0, 0.0, 1.0, 1.0, 0.0, 1.0, 1.0, 1.0, 1.0, 0.0, 1.0, 0.0, 1.0, 1.0, 1.0, 1.0, 1.0, 0.0, 1.0, 0.0, 1.0, 1.0, 1.0, 1.0, 1.0, 0.0, 1.0, 0.0, 1.0, 1.0, 1.0, 1.0, 1.0, 0.0, 1.0, 0.0, 1.0, 1.0])
me_plane_005.materials.append(mat_road)
me_plane_005.update()

# ---- objects
ob_light = bpy.data.objects.new('Light', light_light)
ob_camera = bpy.data.objects.new('Camera', cam_camera)
ob_plane = bpy.data.objects.new('Plane', me_plane)
ob_cube = bpy.data.objects.new('Cube', me_cube)
ob_plane_001 = bpy.data.objects.new('Plane.001', me_plane_001)
ob_plane_002 = bpy.data.objects.new('Plane.002', me_plane_003)
ob_cylinder = bpy.data.objects.new('Cylinder', me_cylinder)
ob_cone = bpy.data.objects.new('Cone', me_cone)
ob_cube_001 = bpy.data.objects.new('Cube.001', me_cube_001)
ob_cylinder_001 = bpy.data.objects.new('Cylinder.001', me_cylinder_001)
ob_icosphere = bpy.data.objects.new('Icosphere', me_icosphere)
ob_cylinder_002 = bpy.data.objects.new('Cylinder.002', me_cylinder_002)
ob_icosphere_001 = bpy.data.objects.new('Icosphere.001', me_icosphere_001)
ob_cylinder_003 = bpy.data.objects.new('Cylinder.003', me_cylinder_003)
ob_icosphere_002 = bpy.data.objects.new('Icosphere.002', me_icosphere_002)
ob_cylinder_004 = bpy.data.objects.new('Cylinder.004', me_cylinder_004)
ob_icosphere_003 = bpy.data.objects.new('Icosphere.003', me_icosphere_003)
ob_cylinder_005 = bpy.data.objects.new('Cylinder.005', me_cylinder_005)
ob_icosphere_004 = bpy.data.objects.new('Icosphere.004', me_icosphere_004)
ob_cylinder_006 = bpy.data.objects.new('Cylinder.006', me_cylinder_006)
ob_icosphere_005 = bpy.data.objects.new('Icosphere.005', me_icosphere_005)
ob_plane_003 = bpy.data.objects.new('Plane.003', me_plane_004)
ob_plane_004 = bpy.data.objects.new('Plane.004', me_plane_005)

# ---- transforms, parenting, visibility, modifiers, constraints
ob_light.location = (1.235, 2.705, 4.452)
ob_light.rotation_euler = (0.6503, 0.05522, 1.866)
ob_light.lock_rotations_4d = False
ob_light.empty_display_type = 'ARROWS'
ob_light.color = (0.0, 0.0, 0.0, 0.0)
ob_light.lineart.crease_threshold = 0.0
ob_camera.location = (7.359, -6.926, 4.958)
ob_camera.rotation_euler = (1.134, 0.0, 0.8149)
ob_camera.lock_rotations_4d = False
ob_camera.empty_display_type = 'ARROWS'
ob_camera.color = (0.0, 0.0, 0.0, 0.0)
ob_camera.display_type = 'WIRE'
ob_camera.lineart.crease_threshold = 0.0
ob_plane.location = (0.0, 0.0, 0.0)
ob_cube.location = (-0.6845, -0.457, 0.1179)
ob_cube.scale = (1.0, 1.898, 0.6845)
ob_plane_001.location = (-0.6844, 0.01993, 0.539)
ob_plane_001.rotation_euler = (1.571, 0.0, 0.0)
ob_plane_002.location = (0.4031, -0.8412, 0.001913)
ob_cylinder.location = (-0.4854, 0.5869, 0.3247)
ob_cone.location = (-0.4836, 0.5873, 0.9215)
ob_cube_001.location = (0.1035, -0.1498, -0.003541)
ob_cube_001.scale = (1.0, 1.0, 0.1076)
ob_cylinder_001.location = (0.2683, 0.3097, 0.1193)
ob_icosphere.location = (0.2683, 0.3097, 0.4054)
_m = ob_icosphere.modifiers.new('Subdivision', 'SUBSURF')
ob_cylinder_002.location = (0.3571, 0.857, 0.1193)
ob_icosphere_001.location = (0.3571, 0.857, 0.4054)
_m = ob_icosphere_001.modifiers.new('Subdivision', 'SUBSURF')
ob_cylinder_003.location = (0.2581, 0.6041, 0.1084)
ob_cylinder_003.scale = (1.0, 1.0, 0.8518)
ob_icosphere_002.location = (0.2581, 0.6041, 0.3521)
ob_icosphere_002.scale = (1.0, 1.0, 0.8518)
ob_cylinder_004.location = (0.05165, 0.8662, 0.1193)
ob_icosphere_003.location = (0.05165, 0.8662, 0.4054)
ob_icosphere_003.scale = (1.0, 1.0, 1.402)
_m = ob_icosphere_003.modifiers.new('Subdivision', 'SUBSURF')
ob_cylinder_005.location = (0.02623, 0.3927, 0.1193)
ob_icosphere_004.location = (0.02623, 0.3927, 0.4054)
_m = ob_icosphere_004.modifiers.new('Subdivision', 'SUBSURF')
ob_cylinder_006.location = (-0.1791, 0.9649, 0.1193)
ob_icosphere_005.location = (-0.1791, 0.9649, 0.4054)
_m = ob_icosphere_005.modifiers.new('Subdivision', 'SUBSURF')
ob_plane_003.location = (0.4924, -0.1487, 0.00623)
ob_plane_004.location = (-0.09412, -0.1483, 0.00623)
ob_plane_004.rotation_euler = (0.0, -0.0, 3.142)

# ---- collection membership
col_collection.objects.link(ob_light)
col_collection.objects.link(ob_camera)
col_collection.objects.link(ob_plane)
col_collection.objects.link(ob_cube)
col_collection.objects.link(ob_plane_001)
col_collection.objects.link(ob_plane_002)
col_collection.objects.link(ob_cylinder)
col_collection.objects.link(ob_cone)
col_collection.objects.link(ob_cube_001)
col_collection.objects.link(ob_cylinder_001)
col_collection.objects.link(ob_icosphere)
col_collection.objects.link(ob_cylinder_002)
col_collection.objects.link(ob_icosphere_001)
col_collection.objects.link(ob_cylinder_003)
col_collection.objects.link(ob_icosphere_002)
col_collection.objects.link(ob_cylinder_004)
col_collection.objects.link(ob_icosphere_003)
col_collection.objects.link(ob_cylinder_005)
col_collection.objects.link(ob_icosphere_004)
col_collection.objects.link(ob_cylinder_006)
col_collection.objects.link(ob_icosphere_005)
col_collection.objects.link(ob_plane_003)
col_collection.objects.link(ob_plane_004)

# ---- scene / render settings (as saved in the file)
scene.camera = ob_camera
scene.frame_start = 1; scene.frame_end = 250; scene.frame_set(1)
scene.render.engine = 'BLENDER_EEVEE_NEXT'
scene.render.resolution_x = 256
scene.render.resolution_y = 256
scene.render.film_transparent = True
scene.cycles.sampling_pattern = 'TABULATED_SOBOL'
bpy.context.view_layer.update()
